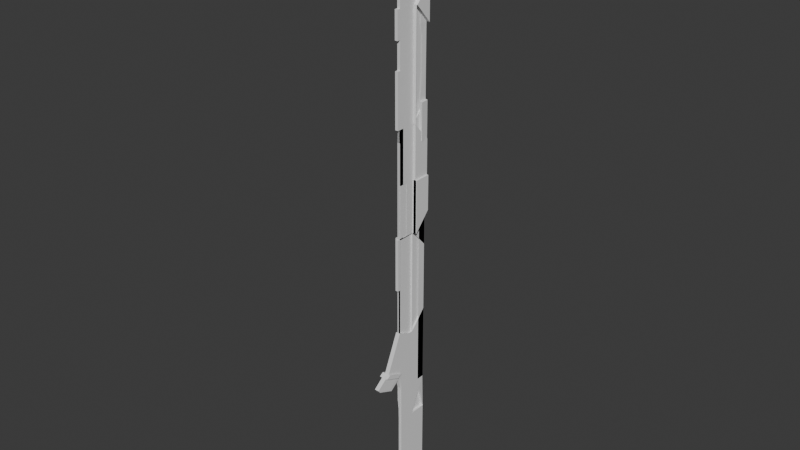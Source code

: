 # Source: SwordFuture.blend  (saved by Blender 4.0.36; exported with 4.5.12 LTS)
import bpy
from mathutils import Matrix  # noqa: F401  (used for matrix-valued properties, if any)

bpy.ops.wm.read_factory_settings(use_empty=True)
scene = bpy.context.scene
scene.name = 'Scene'

# ---- collections
col_collection = bpy.data.collections.new('Collection'); scene.collection.children.link(col_collection)

# ---- world
world_world = bpy.data.worlds.new('World'); scene.world = world_world
world_world.use_nodes = True; world_world.node_tree.nodes.clear()
_N = world_world.node_tree.nodes; _L = world_world.node_tree.links
n0 = _N.new('ShaderNodeOutputWorld'); n0.name = 'World Output'; n0.location = (300, 300)
n1 = _N.new('ShaderNodeBackground'); n1.name = 'Background'; n1.location = (10, 300)
n1.inputs[0].default_value = (0.05088, 0.05088, 0.05088, 1.0)
_L.new(n1.outputs[0], n0.inputs[0])
n0.is_active_output = True
world_world.color = (0.05088, 0.05088, 0.05088)
world_world.use_sun_shadow = False
world_world.sun_shadow_jitter_overblur = 0.0

# ---- meshes
me_cube_001 = bpy.data.meshes.new('Cube.001')
me_cube_001.from_pydata([(-1.0, -1.0, 1.0), (1.0, -1.0, 1.0), (-1.0, 1.0, -3.69), (1.0, 1.0, -3.69), (1.0, -1.0, 6.451), (-1.0, -1.0, 6.451), (-1.0, 0.0, -1.0), (-1.0, 0.0, 1.0), (1.0, 0.0, 1.0), (-1.0, 0.0, 11.9), (1.0, 0.0, 11.9), (-1.0, 0.0, -3.69), (1.0, 0.0, -3.69), (-1.0, 0.0, 6.451), (1.0, 0.0, 6.451), (1.0, 0.5, -3.69), (-1.0, 0.5, -3.69), (1.0, -1.0, 3.726), (-1.0, -1.0, 3.726), (1.0, 0.0, 3.726), (-1.0, 0.0, 3.726), (-1.0, -1.0, 9.177), (1.0, -1.0, 9.177), (-1.0, 0.0, 9.177), (1.0, 0.0, 9.177), (-1.0, 0.5323, -0.5323), (-0.5323, 1.0, -0.5323), (-1.0, 1.0, -1.468), (-1.0, 0.5323, 1.468), (-0.5323, 1.0, 0.5323), (-1.0, 0.5323, 0.5323), (0.5323, 1.0, -0.5323), (1.0, 0.5323, -0.5323), (1.0, 1.0, -1.468), (1.0, 0.5323, 1.468), (1.0, 0.5323, 0.5323), (0.5323, 1.0, 0.5323), (-1.0, 0.5323, 11.44), (-0.5323, 0.5323, 11.9), (-0.5323, 1.0, 11.44), (0.5323, 1.0, 11.44), (0.5323, 0.5323, 11.9), (1.0, 0.5323, 11.44), (-1.0, 0.5323, 5.984), (-1.0, 0.5323, 6.919), (-0.5323, 1.0, 6.919), (1.0, 0.5323, 6.919), (1.0, 0.5323, 5.984), (0.5323, 1.0, 6.919), (-1.0, 0.9677, 1.468), (-1.0, 0.9677, 0.5323), (-1.0, 0.03234, 1.0), (1.0, 0.9677, -0.5323), (1.0, 0.03234, -1.468), (-1.0, 0.9677, 11.44), (-1.0, 0.03234, 11.9), (-1.0, 0.9677, 6.919), (-1.0, 0.9677, 5.984), (-1.0, 0.03234, 6.451), (-1.0, 0.9677, -0.5323), (-1.0, 0.03234, -1.468), (1.0, 0.9677, 1.468), (1.0, 0.03234, 1.0), (1.0, 0.9677, 0.5323), (1.0, 0.9677, 11.44), (1.0, 0.03234, 11.9), (1.0, 0.9677, 6.919), (1.0, 0.03234, 6.451), (1.0, 0.9677, 5.984), (1.0, 0.5323, 3.258), (1.0, 0.5323, 4.193), (-1.0, 0.5323, 3.258), (-1.0, 0.5323, 4.193), (-1.0, 0.9677, 4.193), (-1.0, 0.9677, 3.258), (-1.0, 0.03234, 3.726), (1.0, 0.9677, 4.193), (1.0, 0.03234, 3.726), (1.0, 0.9677, 3.258), (-1.0, 0.5323, 8.709), (-1.0, 0.5323, 9.645), (1.0, 0.5323, 9.645), (1.0, 0.5323, 8.709), (-1.0, 0.9677, 9.645), (-1.0, 0.9677, 8.709), (-1.0, 0.03234, 9.177), (1.0, 0.9677, 9.645), (1.0, 0.03234, 9.177), (1.0, 0.9677, 8.709), (-0.7306, 0.0, 6.451), (-0.7306, 0.0, 9.177), (-0.7306, 0.03234, 9.177), (-0.7306, 0.03234, 6.451), (-0.8075, 0.0, 6.451), (-0.8075, 0.0, 9.177), (-0.8075, 0.03234, 6.451), (-0.8075, 0.03234, 9.177), (-0.3647, 0.03234, 6.451), (-0.3647, 0.9677, 6.919), (-0.3647, 0.9677, 8.709), (-0.3647, 0.03234, 9.177), (0.4674, 0.9677, 6.919), (0.4674, 0.03234, 6.451), (0.4674, 0.03234, 9.177), (0.4674, 0.9677, 8.709), (-0.8754, -0.03349, 6.451), (-0.8754, -1.033, 6.451), (-0.8754, -0.03349, 3.726), (-0.8754, -1.033, 3.726), (-2.408, 0.9665, 6.919), (-2.408, 0.9665, 5.984), (-2.875, 0.4988, 5.984), (-2.875, 0.4988, 6.919), (-1.0, -0.7555, 3.726), (-1.0, -0.7555, 6.451), (1.0, -0.7555, 6.451), (1.0, -0.7555, 3.726), (-2.598, 0.9677, 5.984), (-2.598, 0.03234, 6.451), (-2.598, 0.03234, 3.726), (-2.598, 0.9677, 4.193), (-2.211, 0.5323, 11.44), (-2.211, 0.9677, 11.44), (-2.211, 0.5323, 9.645), (-2.211, 0.9677, 9.645), (2.172, 0.9677, 9.645), (2.172, 0.03234, 9.177), (2.172, 0.03234, 11.9), (2.172, 0.9677, 11.44), (-3.308, 0.03234, 9.177), (-3.308, 0.9677, 9.645), (-3.308, 0.9677, 8.709), (1.9, 0.5323, 9.645), (1.9, 0.5323, 8.709), (1.9, 0.9677, 8.709), (1.9, 0.9677, 9.645), (-2.928, 0.0, 6.451), (-2.928, 0.0, 9.177), (-2.928, 0.03234, 6.451), (-2.928, 0.03234, 9.177), (1.0, 0.0, 6.139), (1.0, -1.0, 6.139), (-0.8754, -0.03349, 6.139), (-0.8754, -1.033, 6.139), (1.934, 0.0, 1.0), (1.934, -1.0, 1.0), (0.173, -1.0, 1.0), (0.173, 0.0, 1.0), (0.173, -1.0, 3.726), (0.173, 0.0, 3.726), (2.204, 0.9677, 1.468), (2.204, 0.03234, 1.0), (2.204, 0.03234, 3.726), (2.204, 0.9677, 3.258), (0.1215, 0.03234, 1.0), (0.1215, 0.9677, 1.468), (0.1215, 0.9677, 3.258), (0.1215, 0.03234, 3.726), (-1.0, 0.0, 10.54), (1.0, 0.0, 10.54), (-1.0, 0.5323, 10.54), (-0.5323, 1.0, 10.54), (-1.0, 0.03234, 10.54), (-1.0, 0.9677, 10.54), (1.0, 0.9677, 10.54), (1.0, 0.03234, 10.54), (1.0, 0.5323, 10.54), (0.5323, 1.0, 10.54), (-2.211, 0.5323, 10.54), (-2.211, 0.9677, 10.54), (2.172, 0.9677, 10.54), (2.172, 0.03234, 10.54), (1.0, -1.0, 9.859), (-0.5323, 1.0, 10.09), (-1.0, 0.9677, 10.09), (1.0, 0.03234, 9.859), (1.0, 0.5323, 10.09), (-2.211, 0.9677, 10.09), (2.172, 0.03234, 9.859), (-1.0, -1.0, 9.859), (-1.0, 0.0, 9.859), (1.0, 0.0, 9.859), (-1.0, 0.5323, 10.09), (-1.0, 0.03234, 9.859), (1.0, 0.9677, 10.09), (0.5323, 1.0, 10.09), (-2.211, 0.5323, 10.09), (2.172, 0.9677, 10.09), (1.0, -1.0, 7.814), (-1.0, -1.0, 7.814), (-1.0, 0.0, 7.814), (1.0, 0.0, 7.814), (1.0, 0.5323, 7.814), (-1.0, 0.03234, 7.814), (-1.0, 0.9677, 7.814), (1.0, 0.9677, 7.814), (1.0, 0.03234, 7.814), (-0.7306, 0.0, 7.814), (-0.7306, 0.03234, 7.814), (-0.8075, 0.0, 7.814), (-0.8075, 0.03234, 7.814), (-0.3647, 0.03234, 7.814), (-0.3647, 0.9677, 7.814), (0.4674, 0.9677, 7.814), (0.4674, 0.03234, 7.814), (-2.928, 0.0, 7.814), (-2.928, 0.03234, 7.814), (-1.0, -1.0, 5.089), (1.0, 0.0, 5.089), (-1.0, 0.0, 5.089), (1.0, -1.0, 5.089), (-1.0, 0.5323, 5.089), (-1.0, 0.03234, 5.089), (-1.0, 0.9677, 5.089), (1.0, 0.9677, 5.089), (1.0, 0.03234, 5.089), (1.0, 0.5323, 5.089), (-0.8754, -0.03349, 5.089), (-0.8754, -1.033, 5.089), (-1.0, -0.7555, 5.089), (1.0, -0.7555, 5.089), (-2.598, 0.03234, 5.089), (-2.598, 0.9677, 5.089), (1.0, -1.0, 2.363), (-1.0, -1.0, 2.363), (1.0, 0.0, 2.363), (-1.0, 0.0, 2.363), (1.0, 0.5323, 2.363), (-1.0, 0.5323, 2.363), (-1.0, 0.03234, 2.363), (-1.0, 0.9677, 2.363), (1.0, 0.9677, 2.363), (1.0, 0.03234, 2.363), (0.173, -1.0, 2.363), (0.173, 0.0, 2.363), (2.204, 0.9677, 2.363), (2.204, 0.03234, 2.363), (0.1215, 0.03234, 2.363), (0.1215, 0.9677, 2.363), (-1.0, -1.0, 8.496), (-1.0, 0.0, 8.496), (1.0, 0.0, 8.496), (-1.0, 0.03234, 8.496), (1.0, 0.9677, 8.262), (-0.7306, 0.0, 8.496), (-0.8075, 0.0, 8.496), (-0.8075, 0.03234, 8.496), (-0.3647, 0.03234, 8.496), (0.4674, 0.9677, 8.262), (-2.928, 0.0, 8.496), (-2.928, 0.03234, 8.496), (1.0, -1.0, 8.496), (1.0, 0.5323, 8.262), (-1.0, 0.9677, 8.262), (1.0, 0.03234, 8.496), (-0.7306, 0.03234, 8.496), (-0.3647, 0.9677, 8.262), (0.4674, 0.03234, 8.496), (-1.0, 0.0, 11.22), (1.0, 0.0, 11.22), (-1.0, 0.5323, 10.99), (-1.0, 0.03234, 11.22), (1.0, 0.9677, 10.99), (0.5323, 1.0, 10.99), (-2.211, 0.5323, 10.99), (2.172, 0.9677, 10.99), (-0.5323, 1.0, 10.99), (-1.0, 0.9677, 10.99), (1.0, 0.03234, 11.22), (1.0, 0.5323, 10.99), (-2.211, 0.9677, 10.99), (2.172, 0.03234, 11.22), (1.0, -0.5, 1.0), (1.0, -0.5, 6.451), (-1.0, -0.5, 1.0), (-1.0, -0.5, 11.9), (-1.0, -0.5, 6.451), (1.0, -0.5, 3.726), (-1.0, -0.5, 3.726), (1.0, -0.5, 9.177), (-1.0, -0.5, 9.177), (-0.8754, -0.5335, 6.451), (-0.8754, -0.5335, 3.726), (1.0, -0.5, 6.139), (-0.8754, -0.5335, 6.139), (1.934, -0.5, 1.0), (0.173, -0.5, 1.0), (0.173, -0.5, 3.726), (-1.0, -0.5, 10.54), (-1.0, -0.5, 9.859), (1.0, -0.5, 9.859), (-1.0, -0.5, 7.814), (1.0, -0.5, 7.814), (-0.8754, -0.5335, 5.089), (-1.0, -0.5, 5.089), (0.173, -0.5, 2.363), (1.0, -0.5, 2.363), (-1.0, -0.5, 8.496), (1.0, -0.5, 8.496), (-1.0, -0.5, 11.22), (-1.0, -1.177, 8.496), (-1.0, -1.177, 9.177), (1.0, -1.177, 9.177), (1.0, -1.177, 8.496), (1.0, -1.159, 7.814), (1.0, -1.159, 6.451), (-1.0, -1.159, 6.451), (-1.0, -1.159, 7.814), (-1.0, -0.6433, 11.9), (-0.6433, -1.0, 11.55), (1.0, -0.6433, 11.55), (0.6433, -0.6433, 11.9), (0.6433, -1.0, 11.55), (-0.6433, -1.0, 10.9), (-1.0, -1.0, 10.18), (0.6433, -1.0, 10.9), (1.0, -1.0, 10.18), (1.0, -0.6433, 10.9), (-1.0, -0.6433, 11.22), (-0.6433, -1.0, 10.86), (-0.6433, -1.0, 11.58), (0.6433, -1.0, 10.86), (1.0, -0.6433, 10.86), (1.0, -0.6433, 11.58), (0.6433, -1.0, 11.58), (1.0, -0.8567, 11.55), (1.0, -0.1433, 11.9), (1.0, -0.1433, 10.18), (1.0, -0.8567, 10.9), (1.0, -0.8567, 11.58), (1.0, -0.8567, 10.86), (1.0, -0.1433, 11.22), (2.494, -0.5, 3.726), (2.494, -1.0, 3.726), (2.494, -1.0, 2.363), (2.494, -0.5, 2.363), (-1.0, -1.0, 0.0), (1.0, -1.0, 0.0), (1.0, 0.0, 0.0), (-1.0, 0.0, 0.0), (-0.5323, 1.0, 0.0), (-1.0, 0.5323, 0.0), (1.0, 0.5323, 0.0), (0.5323, 1.0, 0.0), (1.0, 0.03234, -0.2338), (1.0, 0.9677, 0.0), (-1.0, 0.9677, 0.0), (-1.0, 0.03234, -0.2338), (1.934, -1.0, 0.0), (1.934, -0.5, 0.0), (-1.0, -0.5, 0.0), (1.0, -1.245, -0.06692), (1.889, -1.021, 1.161), (0.9555, -1.021, 1.161), (-1.045, -1.021, 1.161), (-1.0, -0.06628, 0.9734), (1.934, -0.06628, 0.9734), (1.0, -0.06628, 0.9734), (1.0, -0.2107, -3.42), (0.7422, -0.2107, -3.678), (1.0, -0.2075, -3.747), (-1.0, -0.2107, -1.245), (-1.0, -0.2107, -0.7294), (-1.0, -0.2107, -0.9871), (-1.0, -0.2107, -3.42), (-1.0, -0.2075, -3.747), (-0.7422, -0.2107, -3.678), (-1.0, -0.2107, -0.2449), (-1.0, -0.2107, -0.2449), (1.889, -2.202, 0.1203), (1.934, -1.247, -0.06739), (-0.9831, -2.673, -0.1639), (0.7855, -2.674, -0.1625), (1.015, -2.674, -0.1625), (1.834, -2.806, -0.08368), (1.718, -2.673, -0.1639), (0.9555, -2.2, 0.1208), (0.9003, -2.804, -0.08321), (-1.1, -2.806, -0.08368), (-1.045, -2.202, 0.1203), (-1.045, -1.955, 0.1877), (1.889, -1.955, 0.1877), (0.9555, -1.955, 0.1877), (-0.9386, -1.718, -0.3516), (0.8301, -1.719, -0.3502), (1.06, -1.719, -0.3502), (1.934, -0.4529, -0.2449), (1.762, -1.718, -0.3516), (-1.055, -1.851, -0.2714), (-1.0, -0.4529, -0.2449), (0.9449, -1.849, -0.2709), (-1.0, -1.247, -0.06739), (1.879, -1.851, -0.2714), (1.21, -0.2023, -1.055), (1.0, 0.0, -0.9888), (1.934, -0.2097, -0.8399), (1.724, -0.2023, -1.055), (1.724, 0.0, -0.7903), (1.934, -0.2097, -0.5746), (1.829, 0.0, 0.3256), (-1.0, -0.501, -1.455), (-1.0, -0.501, -1.455), (-1.0, -0.501, -1.035), (-1.0, -0.501, -1.035), (-1.0, -0.501, -0.939), (-1.0, -0.501, -0.5197), (-1.0, -0.501, -0.5197), (-1.0, -0.501, -0.939), (-1.0, -0.4048, -0.5197), (-1.0, -0.4048, -0.7294), (-1.0, -0.4048, -0.939), (-1.0, -0.4048, -1.455), (-1.0, -0.4048, -1.035), (-1.0, -0.4048, -1.245), (-0.8517, -0.8434, -0.5197), (-1.0, -0.9048, -0.5197), (-1.0, -0.9048, -0.939), (-0.8517, -0.8434, -0.939), (-1.0, -0.9048, -1.035), (-1.0, -0.9048, -1.455), (-0.8517, -0.8434, -1.455), (-0.8517, -0.8434, -1.035), (-0.8905, -0.8047, -1.455), (-0.5326, -0.9529, -1.455), (-0.5326, -0.9529, -1.035), (-0.8905, -0.8047, -1.035), (-0.8905, -0.8047, -0.5197), (-0.8905, -0.8047, -0.939), (-0.5326, -0.9529, -0.939), (-0.5326, -0.9529, -0.5197), (0.9519, -0.9529, -0.4546), (0.8852, -1.115, -0.1462), (0.5326, -0.9529, -0.4546), (1.048, -0.9529, -0.4546), (1.467, -0.9529, -0.4546), (1.115, -1.115, -0.1462), (1.467, -0.8047, -0.8776), (1.467, -0.9529, -0.5197), (1.048, -0.9529, -0.5197), (1.048, -0.8047, -0.8776), (0.9519, -0.9529, -0.5197), (0.5326, -0.9529, -0.5197), (0.5326, -0.9529, -0.939), (0.9519, -0.9529, -0.939), (0.5326, -0.9529, -1.035), (0.5326, -0.9529, -1.455), (0.8905, -0.8047, -1.455), (0.8905, -0.8047, -1.035), (0.8517, -0.8434, -1.455), (1.0, -0.9048, -1.455), (1.148, -0.9048, -1.097), (1.0, -0.8664, -1.074), (1.467, -0.8434, -0.8389), (1.087, -0.8664, -0.9871), (1.11, -0.9048, -1.135), (1.467, -0.9048, -0.9871), (-0.5326, -0.501, -3.678), (-0.5326, -0.501, -3.678), (-0.8905, -0.501, -3.529), (-0.8905, -0.501, -3.529), (-0.8517, -0.501, -3.568), (-1.0, -0.501, -3.21), (-1.0, -0.501, -3.21), (-0.8517, -0.501, -3.568), (-1.0, -0.4048, -3.21), (-1.0, -0.4048, -3.42), (-0.8517, -0.4048, -3.568), (-0.5326, -0.4048, -3.678), (-0.8905, -0.4048, -3.529), (-0.7422, -0.4048, -3.678), (-0.8517, -0.8434, -3.21), (-1.0, -0.9048, -3.21), (-0.8517, -0.9048, -3.568), (-0.6576, -0.8664, -3.591), (-0.8905, -0.9048, -3.529), (-0.5326, -0.9048, -3.678), (-0.5326, -0.8434, -3.529), (-0.9134, -0.8664, -3.335), (-0.8905, -0.8047, -3.21), (-0.9134, -0.6106, -3.591), (-0.5326, -0.8047, -3.568), (-0.5326, -0.9529, -3.21), (0.5326, -0.8434, -3.529), (0.5326, -0.9048, -3.678), (0.8905, -0.9048, -3.529), (0.9134, -0.8664, -3.335), (0.8517, -0.9048, -3.568), (1.0, -0.9048, -3.21), (0.8517, -0.8434, -3.21), (0.6576, -0.8664, -3.591), (0.5326, -0.8047, -3.568), (0.9134, -0.6106, -3.591), (0.8905, -0.8047, -3.21), (0.5326, -0.9529, -3.21), (1.0, -0.4048, -1.455), (1.0, -0.4048, -1.482), (1.148, -0.4048, -1.097), (1.148, -0.4048, -1.097), (1.11, -0.4048, -1.135), (1.467, -0.4048, -0.9871), (1.467, -0.4048, -0.9871), (1.11, -0.4048, -1.135), (1.467, -0.501, -0.9871), (1.467, -0.501, -0.9871), (1.11, -0.501, -1.135), (1.11, -0.501, -1.135), (1.0, -0.501, -1.455), (1.148, -0.501, -1.097), (1.148, -0.501, -1.097), (1.0, -0.501, -1.455), (1.285, -0.1986, -1.196), (1.467, -0.001046, -0.9871), (1.11, -0.001046, -1.135), (0.6314, -0.2056, -1.373), (1.148, -0.001046, -1.097), (1.0, -0.2057, -1.006), (2.589, -0.2182, -0.847), (1.0, -0.2113, -1.274), (1.21, -0.004238, -1.001), (1.0, -0.4048, -3.42), (1.0, -0.4048, -3.21), (0.8517, -0.4048, -3.568), (1.0, -0.501, -3.21), (1.0, -0.501, -3.21), (0.8517, -0.501, -3.568), (0.8517, -0.501, -3.568), (0.8905, -0.501, -3.529), (0.5326, -0.501, -3.678), (0.5326, -0.501, -3.678), (0.8905, -0.501, -3.529), (0.8905, -0.4048, -3.529), (0.5326, -0.4048, -3.678), (0.7422, -0.4048, -3.678), (1.786, -0.8434, -0.4546), (1.934, -0.9048, -0.4546), (1.934, -0.9961, -0.3013), (1.824, -0.8047, -0.4546), (1.817, -1.114, -0.1476), (1.467, -0.9529, -0.4546), (1.786, -0.9048, -0.8776), (1.934, -0.9048, -0.5197), (1.786, -0.8434, -0.5197), (1.592, -0.8664, -0.9006), (1.824, -0.8047, -0.5197), (1.467, -0.9529, -0.5197), (1.467, -0.8047, -0.8776), (1.847, -0.6106, -0.9006), (1.824, -0.9048, -0.8389), (1.847, -0.8664, -0.6448), (1.467, -0.8434, -0.8389), (1.467, -0.9048, -0.9871), (1.786, -0.4048, -0.8776), (1.934, -0.4048, -0.5197), (1.934, -0.4048, -0.5197), (1.786, -0.4048, -0.8776), (1.934, -0.501, -0.5197), (1.934, -0.501, -0.5197), (1.786, -0.501, -0.8776), (1.786, -0.501, -0.8776), (1.824, -0.501, -0.8389), (1.467, -0.501, -0.9871), (1.467, -0.501, -0.9871), (1.824, -0.501, -0.8389), (1.824, -0.4048, -0.8389), (1.467, -0.4048, -0.9871), (1.676, -0.4048, -0.9871), (1.676, -0.001046, -0.9871), (1.649, -0.1964, -1.196), (1.972, -2.202, 0.1203), (1.724, -0.0039, -1.001), (1.934, 0.003611, -0.7817), (1.934, -0.209, -0.8466), (1.786, -0.001046, -0.8776), (1.934, -0.001044, -0.7282), (1.934, -0.001046, -0.5197), (1.934, -0.1952, -0.2449), (1.934, -0.001046, -0.4546), (1.934, -0.001046, -0.4546), (1.934, -0.4158, -0.4546), (1.934, 0.003508, -0.3214), (1.934, -0.3037, -0.03525), (1.934, -0.501, -0.4546), (1.934, -0.6952, -0.2449), (1.934, -0.501, -0.4546), (1.934, -0.4048, -0.4546), (1.934, -0.4048, -0.4546), (1.934, -0.4048, -0.2449), (-1.0, -0.4048, -0.4546), (-1.0, -0.4048, -0.4546), (-1.0, -0.501, -0.4546), (-1.0, -0.501, -0.4546), (-1.0, -0.501, -0.2449), (-0.8905, -0.8047, -0.4546), (-0.5326, -0.9529, -0.4546), (-0.8835, -1.114, -0.1476), (-0.8517, -0.8434, -0.4546), (-0.9591, -0.9553, -0.1743), (-1.0, -0.9048, -0.4546), (0.8505, 1.0, -1.468), (0.8505, 0.5323, -0.5323), (0.8505, 0.03234, -1.468), (0.8505, 0.9677, -0.5323), (2.017, -1.247, -0.06738), (1.972, -1.955, 0.1877), (2.017, -1.0, 1.25e-05), (2.646, -2.204, 0.1235), (2.646, -1.959, 0.1904), (3.58, -2.205, 0.123), (3.58, -1.959, 0.1904), (3.663, -1.959, 0.1904), (3.708, -1.004, 0.002751), (3.708, -1.25, -0.06464), (3.663, -2.205, 0.123), (-0.2596, 0.03234, 1.0), (-0.2596, 0.9677, 0.5323), (-0.2596, 0.9677, 0.0), (-0.2596, 0.03234, -0.2338), (0.6862, -0.4532, -0.2452), (0.6862, -0.5003, -0.0003041), (0.5813, -0.0002666, 0.3253), (0.6862, -0.304, -0.03555), (-1.022, -0.5, 0.0), (-1.022, 0.0, 0.0), (-1.022, -0.4529, -0.2449), (-1.022, -0.2107, -0.2449), (-2.11, -0.9998, -0.0001671), (-2.155, -1.955, 0.1875), (-2.155, -2.202, 0.1201), (-2.11, -1.246, -0.06756), (-0.3967, 1.0, 1.603), (-0.6283, 0.952, 1.332), (0.3967, 1.0, 1.603), (0.6283, 0.952, 1.332), (0.3967, 1.0, 3.122), (-0.3967, 1.0, 3.122), (0.3967, 1.0, 2.499), (0.6283, 0.9041, 2.363), (0.3967, 1.0, 2.227), (-0.3967, 1.0, 2.227), (-0.6283, 0.9041, 2.363), (-0.3967, 1.0, 2.499), (-0.2853, 1.0, 5.737), (-0.7075, 0.9124, 5.984), (0.2853, 1.0, 5.737), (0.7075, 0.9124, 6.231), (0.3131, 0.9852, 3.947), (0.2853, 1.0, 4.44), (0.7075, 0.8248, 4.193), (-0.2853, 1.0, 4.44), (-0.3131, 0.9852, 3.947), (-0.7075, 0.8248, 4.193), (-0.2853, 1.0, 4.842), (-0.7075, 0.8249, 5.089), (-0.2853, 1.0, 5.336), (0.2853, 1.0, 5.336), (0.7075, 0.8249, 5.089), (0.2853, 1.0, 4.842), (0.3499, 0.9668, 3.64), (0.754, 0.8129, 3.159), (-0.3499, 0.9668, 3.64), (-0.754, 0.8129, 3.159), (-0.3067, 1.0, 9.419), (-0.6919, 0.9202, 9.87), (-0.3067, 1.0, 8.935), (-0.3067, 1.0, 8.484), (-0.6919, 0.8405, 8.709), (0.3067, 1.0, 8.935), (0.6919, 0.8405, 8.709), (0.3067, 1.0, 8.484), (0.3067, 1.0, 9.419), (0.6919, 0.9202, 9.87), (0.3067, 1.0, 8.04), (0.6919, 0.9202, 7.589), (-0.8405, 0.6919, 8.04), (-0.8872, 0.6451, 7.589), (-0.3067, 1.0, 8.04), (-0.5323, 1.0, 7.589), (-0.6919, 0.8405, 8.04), (0.3067, 1.0, 8.488), (0.6919, 0.8405, 8.262), (0.3067, 1.0, 8.036), (-0.8872, 0.6451, 8.488), (-0.8405, 0.6919, 8.036), (-0.3067, 1.0, 8.036), (-0.6919, 0.8405, 8.036), (-0.6919, 0.8405, 8.488), (-0.3067, 1.0, 8.488), (-3.208, 0.0, 3.726), (-3.208, 0.03234, 3.726), (-3.208, 0.0, 5.089), (-3.208, 0.03234, 5.089), (-1.656, 0.0, 3.726), (-1.656, 0.03234, 3.726), (-1.656, 0.0, 5.089), (-1.656, 0.03234, 5.089), (-3.709, 0.03234, 3.726), (-3.709, 0.9677, 4.193), (-3.709, 0.9677, 5.089), (-3.709, 0.03234, 5.089), (-1.0, -1.156, 2.363), (-1.0, -1.156, 3.726), (1.0, -1.156, 3.726), (1.0, -1.156, 2.363), (-0.7185, -1.0, 3.726), (-0.7185, -1.0, 5.089), (-0.7185, -0.5, 3.726), (-0.7185, -0.5, 5.089), (-0.9973, 0.0, 9.859), (-0.9973, 0.0, 10.54), (-0.9973, -0.5, 9.859), (-0.9973, -0.1433, 10.18), (0.08298, 0.0, 9.859), (0.08298, 0.0, 10.54), (0.08298, -0.5, 10.54), (0.08298, -0.5, 9.859), (2.788, 0.0, 9.177), (2.788, 0.0, 9.859), (2.788, -0.5, 9.177), (2.788, -0.5, 9.859), (0.173, -1.0, 3.742), (-1.0, -1.0, 3.742), (-1.0, -0.5, 3.742), (0.173, -0.5, 3.742), (1.0, -0.5, 3.736), (1.0, -1.0, 3.736), (-0.8754, -0.5335, 3.736), (-0.8754, -1.033, 3.736)], [], [(228, 230, 74, 71), (27, 33, 3, 2), (272, 1, 145, 285), (337, 1, 0, 336), (262, 269, 42, 64), (323, 329, 325, 310), (211, 213, 57, 43), (326, 275, 308, 311), (299, 318, 308, 275), (60, 27, 2, 16), (346, 50, 30, 341), (4, 5, 114, 115), (294, 207, 5, 276), (229, 226, 20, 75), (82, 252, 679, 667), (44, 45, 109, 112), (6, 60, 16, 11), (386, 370, 535, 582), (16, 15, 12, 11), (240, 23, 94, 245), (327, 159, 259, 331), (261, 258, 9, 55), (65, 55, 9, 10), (394, 338, 399, 397), (350, 274, 7, 339), (33, 53, 15, 3), (231, 227, 69, 78), (263, 266, 39, 40), (41, 38, 55, 65), (2, 3, 15, 16), (225, 232, 77, 19), (14, 67, 92, 89), (344, 62, 8, 338), (259, 268, 65, 10), (72, 211, 652, 650), (339, 7, 51, 347), (296, 225, 19, 277), (342, 35, 63, 345), (182, 80, 123, 186), (278, 20, 149, 287), (224, 223, 702, 699), (208, 215, 67, 14), (45, 642, 110, 109), (298, 241, 24, 279), (212, 209, 13, 58), (251, 22, 302, 303), (297, 239, 21, 280), (214, 216, 47, 68), (243, 252, 82, 88), (25, 26, 27), (630, 632, 36, 29), (31, 32, 33), (227, 34, 632, 636), (37, 38, 39), (40, 41, 42), (211, 43, 642, 652), (69, 658, 647, 70), (49, 50, 51), (56, 57, 58), (61, 62, 63), (66, 67, 68), (635, 640, 634, 633), (73, 74, 75), (76, 77, 78), (670, 662, 173, 185), (176, 81, 670, 185), (84, 85, 129, 131), (86, 87, 88), (49, 28, 30, 50), (340, 26, 25, 341), (33, 27, 26, 31), (631, 629, 638, 637), (342, 32, 31, 343), (598, 600, 601, 599), (55, 38, 37, 54), (38, 41, 40, 39), (260, 37, 39, 266), (634, 640, 639, 660), (47, 216, 655, 644), (671, 675, 683, 680), (56, 44, 43, 57), (642, 43, 111, 110), (25, 27, 598, 599), (34, 61, 63, 35), (41, 65, 64, 42), (46, 66, 68, 47), (344, 53, 52, 345), (261, 55, 54, 267), (213, 73, 120, 222), (214, 68, 67, 215), (175, 87, 126, 178), (346, 59, 60, 347), (649, 645, 657, 659), (49, 51, 154, 155), (232, 62, 151, 236), (73, 72, 71, 74), (633, 634, 660, 658), (70, 76, 78, 69), (678, 686, 664, 668), (48, 45, 676, 672), (242, 85, 100, 247), (243, 88, 104, 248), (83, 80, 79, 84), (82, 81, 132, 133), (681, 79, 665, 685), (340, 29, 36, 343), (244, 255, 91, 90), (254, 87, 91, 255), (87, 24, 90, 91), (191, 14, 89, 197), (95, 93, 136, 138), (193, 58, 95, 200), (23, 85, 96, 94), (58, 13, 93, 95), (247, 100, 99, 256), (56, 58, 97, 98), (85, 84, 99, 100), (194, 56, 98, 202), (248, 104, 103, 257), (196, 67, 102, 204), (67, 66, 101, 102), (88, 87, 103, 104), (293, 217, 105, 281), (110, 111, 112, 109), (277, 19, 107, 282), (654, 653, 641, 643), (4, 106, 143, 141), (210, 17, 108, 218), (208, 14, 105, 217), (43, 44, 112, 111), (219, 220, 115, 114), (18, 17, 116, 113), (207, 18, 113, 219), (210, 4, 115, 220), (221, 118, 117, 222), (73, 75, 119, 120), (212, 58, 118, 221), (58, 57, 117, 118), (264, 270, 122, 121), (267, 54, 122, 270), (80, 83, 124, 123), (54, 37, 121, 122), (265, 128, 127, 271), (64, 65, 127, 128), (262, 64, 128, 265), (87, 86, 125, 126), (130, 131, 129), (83, 84, 131, 130), (85, 83, 130, 129), (132, 135, 134, 133), (88, 82, 133, 134), (81, 86, 135, 132), (86, 88, 134, 135), (250, 249, 137, 139), (200, 95, 138, 206), (94, 96, 139, 137), (245, 94, 137, 249), (283, 141, 143, 284), (105, 14, 140, 142), (273, 4, 141, 283), (281, 105, 142, 284), (349, 285, 145, 348), (6, 11, 365, 363), (411, 464, 462, 400), (11, 12, 360, 365), (295, 233, 148, 287), (274, 0, 146, 286), (226, 7, 147, 234), (224, 18, 148, 233), (235, 153, 152, 236), (62, 61, 150, 151), (78, 77, 152, 153), (231, 78, 153, 235), (237, 157, 156, 238), (75, 74, 156, 157), (230, 49, 155, 238), (229, 75, 157, 237), (184, 164, 170, 187), (187, 170, 171, 178), (174, 163, 169, 177), (186, 177, 169, 168), (269, 166, 167, 263), (268, 165, 171, 271), (183, 162, 163, 174), (182, 160, 161, 173), (260, 160, 168, 264), (181, 175, 165, 159), (185, 173, 161, 167), (183, 180, 158, 162), (313, 315, 321, 319), (179, 172, 316, 314), (184, 176, 166, 164), (86, 81, 176, 184), (280, 21, 179, 289), (21, 22, 172, 179), (279, 24, 715, 717), (85, 23, 180, 183), (661, 669, 666, 663), (24, 87, 175, 181), (662, 665, 79, 80), (85, 183, 174, 83), (123, 124, 177, 186), (83, 174, 177, 124), (125, 187, 178, 126), (86, 184, 187, 125), (166, 176, 185, 167), (165, 175, 178, 171), (160, 182, 186, 168), (93, 199, 205, 136), (246, 200, 206, 250), (138, 136, 205, 206), (254, 196, 204, 257), (101, 203, 204, 102), (253, 194, 202, 256), (97, 201, 202, 98), (242, 193, 200, 246), (241, 191, 197, 244), (67, 196, 198, 92), (89, 92, 198, 197), (66, 195, 203, 101), (58, 193, 201, 97), (674, 194, 253, 681), (44, 56, 194, 674), (66, 46, 192, 195), (276, 5, 189, 291), (5, 4, 305, 306), (273, 14, 191, 292), (44, 674, 676, 45), (13, 190, 199, 93), (192, 46, 48, 672), (75, 212, 221, 119), (222, 120, 696, 697), (17, 210, 220, 116), (5, 207, 219, 114), (113, 116, 220, 219), (19, 208, 217, 107), (4, 210, 218, 106), (282, 107, 217, 293), (46, 47, 644, 48), (76, 214, 215, 77), (57, 213, 222, 117), (650, 660, 71, 72), (76, 70, 216, 214), (75, 20, 687, 688), (216, 70, 647, 655), (19, 77, 215, 208), (294, 278, 705, 706), (72, 73, 213, 211), (51, 229, 237, 154), (74, 230, 238, 156), (154, 237, 238, 155), (61, 231, 235, 150), (150, 235, 236, 151), (0, 224, 233, 146), (20, 226, 234, 149), (286, 146, 233, 295), (77, 232, 236, 152), (28, 630, 29, 30), (646, 648, 651, 656), (0, 1, 223, 224), (272, 8, 225, 296), (632, 34, 35, 36), (8, 62, 232, 225), (61, 34, 227, 231), (51, 7, 226, 229), (28, 49, 230, 228), (667, 670, 81, 82), (24, 241, 244, 90), (85, 242, 246, 96), (84, 253, 256, 99), (87, 254, 257, 103), (96, 246, 250, 139), (199, 245, 249, 205), (206, 205, 249, 250), (203, 248, 257, 204), (201, 247, 256, 202), (196, 254, 255, 198), (197, 198, 255, 244), (195, 243, 248, 203), (193, 242, 247, 201), (681, 253, 84, 79), (195, 192, 252, 243), (291, 189, 239, 297), (189, 188, 251, 239), (292, 191, 241, 298), (673, 682, 684, 677), (190, 240, 245, 199), (252, 192, 672, 679), (37, 260, 264, 121), (65, 268, 271, 127), (42, 269, 263, 40), (164, 262, 265, 170), (170, 265, 271, 171), (163, 267, 270, 169), (168, 169, 270, 264), (162, 261, 267, 163), (160, 260, 266, 161), (159, 165, 268, 259), (167, 161, 266, 263), (162, 158, 258, 261), (327, 290, 709, 710), (288, 314, 318, 299), (317, 328, 330, 322), (164, 166, 269, 262), (158, 288, 299, 258), (172, 290, 327, 316), (188, 292, 298, 251), (190, 291, 297, 240), (1, 272, 296, 223), (147, 286, 295, 234), (20, 278, 294, 209), (108, 282, 293, 218), (4, 273, 292, 188), (13, 276, 291, 190), (22, 279, 290, 172), (23, 280, 289, 180), (180, 289, 714, 711), (10, 9, 275, 326), (7, 274, 286, 147), (234, 295, 287, 149), (580, 399, 619, 620), (106, 281, 284, 143), (14, 273, 283, 140), (140, 283, 284, 142), (108, 17, 724, 726), (218, 293, 281, 106), (240, 297, 280, 23), (251, 298, 279, 22), (278, 287, 722, 721), (223, 296, 335, 334), (336, 0, 274, 350), (289, 179, 314, 288), (338, 8, 144, 399), (209, 294, 276, 13), (389, 350, 621, 623), (258, 299, 275, 9), (331, 259, 10, 326), (455, 503, 560, 550), (8, 272, 285, 144), (300, 303, 302, 301), (21, 239, 300, 301), (22, 21, 301, 302), (239, 251, 303, 300), (306, 305, 304, 307), (189, 5, 306, 307), (4, 188, 304, 305), (188, 189, 307, 304), (310, 311, 312), (315, 316, 317), (318, 319, 320), (321, 322, 323, 324), (329, 330, 331), (326, 311, 310, 325), (311, 308, 309, 312), (320, 309, 308, 318), (321, 315, 317, 322), (328, 317, 316, 327), (315, 313, 314, 316), (313, 319, 318, 314), (312, 324, 323, 310), (329, 323, 322, 330), (324, 320, 319, 321), (327, 331, 330, 328), (331, 326, 325, 329), (320, 324, 312, 309), (334, 335, 332, 333), (296, 277, 332, 335), (277, 17, 333, 332), (17, 223, 334, 333), (339, 6, 363, 368), (349, 348, 370, 386), (53, 344, 338, 394), (1, 337, 348, 145), (452, 549, 545, 436), (26, 340, 343, 31), (50, 346, 347, 51), (62, 344, 616, 613), (35, 342, 343, 36), (29, 340, 341, 30), (32, 342, 345, 52), (6, 339, 347, 60), (393, 396, 569, 518), (395, 398, 579, 570), (59, 346, 341, 25), (336, 350, 389, 391), (528, 456, 467, 531), (473, 477, 479), (383, 384, 372, 371), (413, 361, 364, 465), (390, 385, 373, 377), (53, 394, 12, 15), (366, 469, 465, 364), (391, 388, 378, 379), (500, 564, 561, 502), (370, 348, 604, 602), (426, 592, 595, 414), (399, 144, 285, 349), (581, 555, 553, 584), (587, 408, 406, 589), (441, 432, 593, 429), (402, 418, 416, 404), (420, 470, 478, 422), (430, 440, 438, 433), (446, 492, 488, 448), (458, 474, 472, 460), (476, 482, 490, 480), (484, 526, 524, 486), (496, 514, 512, 498), (515, 358, 360, 517), (536, 543, 541, 533), (358, 359, 360), (361, 362, 363), (364, 365, 366), (556, 583, 534, 540), (565, 566, 572, 551), (574, 576, 585, 552), (577, 573, 571, 578), (389, 368, 367, 588), (391, 389, 591, 596), (381, 369, 568, 603), (419, 401, 461, 471), (351, 435, 385, 390), (445, 423, 481, 493), (457, 527, 483, 475), (485, 489, 491), (450, 508, 504, 454), (424, 444, 442, 428), (515, 495, 519, 358), (521, 525, 529, 530), (363, 365, 364, 361), (359, 366, 365, 360), (532, 359, 358, 519), (368, 363, 362, 367), (535, 370, 537), (554, 558, 562, 563), (580, 386, 586, 575), (439, 443, 447, 451, 453), (513, 515, 517), (409, 588, 367, 362), (366, 359, 532, 469), (509, 449, 487, 523), (506, 522, 520, 494), (542, 546, 548), (499, 511, 566, 565), (369, 370, 602, 568), (415, 597, 590, 405), (403, 407, 410, 412), (459, 463, 466, 468), (497, 501, 505, 507), (417, 421, 425, 427), (594, 391, 596), (582, 586, 386), (434, 437, 544, 538), (547, 559, 557, 539), (588, 591, 389), (431, 435, 351), (361, 413, 409, 362), (395, 396, 397), (400, 401, 402, 403), (404, 405, 406, 407), (408, 409, 410), (411, 412, 413), (414, 415, 416, 417), (418, 419, 420, 421), (422, 423, 424, 425), (426, 427, 428, 429), (430, 431, 432), (433, 434, 435), (436, 437, 438, 439), (440, 441, 442, 443), (444, 445, 446, 447), (448, 449, 450, 451), (452, 453, 454, 455), (456, 457, 458, 459), (460, 461, 462, 463), (464, 465, 466), (467, 468, 469), (470, 471, 472, 473), (474, 475, 476, 477), (478, 479, 480, 481), (482, 483, 484, 485), (486, 487, 488, 489), (490, 491, 492, 493), (494, 495, 496, 497), (498, 499, 500, 501), (502, 503, 504, 505), (506, 507, 508, 509), (510, 511, 512, 513), (519, 520, 521), (522, 523, 524, 525), (526, 527, 528, 529), (530, 531, 532), (533, 534, 535), (536, 537, 538), (539, 540, 541, 542), (543, 544, 545, 546), (547, 548, 549, 550), (551, 552, 553, 554), (555, 556, 557, 558), (559, 560, 561, 562), (563, 564, 565), (575, 576, 577), (578, 579, 580), (581, 582, 583), (584, 585, 586), (589, 590, 591), (592, 593, 594), (595, 596, 597), (398, 395, 397, 399), (396, 393, 394, 397), (411, 400, 403, 412), (402, 404, 407, 403), (406, 408, 410, 407), (409, 413, 412, 410), (426, 414, 417, 427), (416, 418, 421, 417), (420, 422, 425, 421), (424, 428, 427, 425), (430, 433, 435, 431), (452, 436, 439, 453), (438, 440, 443, 439), (442, 444, 447, 443), (446, 448, 451, 447), (450, 454, 453, 451), (467, 456, 459, 468), (458, 460, 463, 459), (462, 464, 466, 463), (465, 469, 468, 466), (478, 470, 473, 479), (472, 474, 477, 473), (476, 480, 479, 477), (490, 482, 485, 491), (484, 486, 489, 485), (488, 492, 491, 489), (506, 494, 497, 507), (496, 498, 501, 497), (500, 502, 505, 501), (504, 508, 507, 505), (516, 510, 513, 517), (512, 514, 515, 513), (532, 519, 521, 530), (520, 522, 525, 521), (524, 526, 529, 525), (528, 531, 530, 529), (536, 533, 535, 537), (547, 539, 542, 548), (541, 543, 546, 542), (545, 549, 548, 546), (565, 551, 554, 563), (553, 555, 558, 554), (557, 559, 562, 558), (561, 564, 563, 562), (603, 568, 612, 609), (581, 584, 586, 582), (587, 589, 591, 588), (595, 592, 594, 596), (401, 419, 418, 402), (415, 405, 404, 416), (432, 441, 440, 430), (437, 434, 433, 438), (423, 445, 444, 424), (441, 429, 428, 442), (457, 475, 474, 458), (471, 461, 460, 472), (475, 483, 482, 476), (493, 481, 480, 490), (445, 493, 492, 446), (487, 449, 448, 488), (419, 471, 470, 420), (481, 423, 422, 478), (495, 515, 514, 496), (511, 499, 498, 512), (538, 544, 543, 536), (540, 534, 533, 541), (574, 552, 551, 572), (580, 575, 577, 578), (576, 574, 573, 577), (570, 579, 578, 571), (455, 550, 549, 452), (544, 437, 436, 545), (566, 511, 510, 567), (348, 381, 603, 604), (449, 509, 508, 450), (503, 455, 454, 504), (483, 527, 526, 484), (523, 487, 486, 524), (550, 560, 559, 547), (556, 540, 539, 557), (499, 565, 564, 500), (560, 503, 502, 561), (583, 556, 555, 581), (552, 585, 584, 553), (588, 409, 408, 587), (405, 590, 589, 406), (413, 465, 464, 411), (461, 401, 400, 462), (527, 457, 456, 528), (469, 532, 531, 467), (509, 523, 522, 506), (519, 495, 494, 520), (429, 593, 592, 426), (597, 415, 414, 595), (590, 597, 596, 591), (585, 576, 575, 586), (434, 538, 537, 435), (534, 583, 582, 535), (593, 432, 431, 594), (393, 518, 517, 394), (60, 59, 601, 600), (12, 394, 517, 360), (387, 392, 374, 375), (431, 351, 390, 384), (537, 370, 392, 387), (594, 431, 384, 383), (391, 594, 383, 388), (435, 537, 387, 385), (381, 348, 356, 352), (382, 380, 379, 376), (376, 369, 607, 605), (376, 379, 378, 377), (377, 378, 371, 372), (373, 375, 374, 377), (369, 376, 377, 374), (337, 336, 355, 357), (384, 390, 377, 372), (388, 383, 371, 378), (391, 379, 627, 628), (392, 370, 369, 374), (385, 387, 375, 373), (356, 357, 353, 352), (357, 355, 354, 353), (382, 381, 352, 353), (348, 337, 357, 356), (336, 380, 354, 355), (380, 382, 353, 354), (59, 25, 599, 601), (27, 60, 600, 598), (611, 610, 609, 612), (608, 606, 605, 607), (604, 603, 609, 610), (568, 602, 611, 612), (602, 604, 610, 611), (381, 382, 606, 608), (382, 376, 605, 606), (369, 381, 608, 607), (613, 616, 615, 614), (63, 62, 613, 614), (344, 345, 615, 616), (345, 63, 614, 615), (619, 618, 617, 620), (386, 580, 620, 617), (349, 386, 617, 618), (399, 349, 618, 619), (621, 622, 624, 623), (350, 339, 622, 621), (368, 389, 623, 624), (339, 368, 624, 622), (625, 628, 627, 626), (379, 380, 626, 627), (336, 391, 628, 625), (380, 336, 625, 626), (635, 636, 637), (638, 639, 640), (629, 631, 632, 630), (69, 227, 636, 658), (638, 629, 630, 639), (635, 633, 658, 636), (631, 637, 636, 632), (228, 71, 660, 639), (640, 635, 637, 638), (28, 228, 639, 630), (645, 646, 647), (648, 649, 650), (651, 652, 653), (654, 655, 656), (651, 648, 650, 652), (643, 641, 642, 644), (654, 643, 644, 655), (648, 646, 645, 649), (641, 653, 652, 642), (646, 656, 655, 647), (653, 654, 656, 651), (659, 657, 658, 660), (657, 645, 647, 658), (660, 650, 649, 659), (45, 48, 644, 642), (663, 664, 665), (666, 667, 668), (675, 676, 677), (678, 679, 680), (683, 684, 685, 686), (661, 663, 665, 662), (666, 669, 670, 667), (678, 668, 667, 679), (662, 670, 669, 661), (668, 664, 663, 666), (683, 675, 677, 684), (673, 677, 676, 674), (675, 671, 672, 676), (671, 680, 679, 672), (674, 681, 682, 673), (664, 686, 685, 665), (681, 685, 684, 682), (686, 678, 680, 683), (80, 182, 173, 662), (690, 688, 692, 694), (20, 209, 689, 687), (212, 75, 688, 690), (209, 212, 690, 689), (692, 691, 693, 694), (688, 687, 691, 692), (689, 690, 694, 693), (687, 689, 693, 691), (695, 698, 697, 696), (119, 221, 698, 695), (120, 119, 695, 696), (221, 222, 697, 698), (699, 702, 701, 700), (18, 224, 699, 700), (223, 17, 701, 702), (17, 18, 700, 701), (705, 703, 704, 706), (207, 294, 706, 704), (18, 207, 704, 703), (278, 18, 703, 705), (709, 707, 708, 710), (290, 181, 707, 709), (181, 159, 708, 707), (159, 327, 710, 708), (711, 714, 713, 712), (288, 158, 712, 713), (158, 180, 711, 712), (289, 288, 713, 714), (717, 715, 716, 718), (181, 290, 718, 716), (24, 181, 716, 715), (290, 279, 717, 718), (720, 721, 722, 719), (18, 278, 721, 720), (287, 148, 719, 722), (148, 18, 720, 719), (724, 723, 725, 726), (277, 282, 725, 723), (282, 108, 726, 725), (17, 277, 723, 724)])
_uv = me_cube_001.uv_layers.new(name='UVMap')
_uv.uv.foreach_set('vector', [0.625, 0.1915, 0.625, 0.246, 0.625, 0.246, 0.625, 0.1915, 0.375, 0.25, 0.375, 0.5, 0.375, 0.5, 0.375, 0.25, 0.625, 0.6875, 0.625, 0.75, 0.625, 0.75, 0.625, 0.6875, 0.5, 0.75, 0.625, 0.75, 0.625, 1.0, 0.5, 1.0, 0.625, 0.504, 0.625, 0.5585, 0.625, 0.5585, 0.625, 0.504, 0.625, 0.7054, 0.625, 0.7321, 0.625, 0.7321, 0.625, 0.7054, 0.625, 0.1915, 0.625, 0.246, 0.625, 0.246, 0.625, 0.1915, 0.625, 0.6429, 0.875, 0.6875, 0.875, 0.7054, 0.6696, 0.7054, 0.625, 0.0625, 0.625, 0.04458, 0.625, 0.04458, 0.625, 0.0625, 0.375, 0.129, 0.375, 0.25, 0.375, 0.25, 0.375, 0.1875, 0.5, 0.246, 0.5665, 0.246, 0.5665, 0.1915, 0.5, 0.1915, 0.625, 0.75, 0.625, 1.0, 0.625, 1.0, 0.625, 0.75, 0.625, 0.0625, 0.625, 0.0, 0.625, 0.0, 0.625, 0.0625, 0.625, 0.129, 0.625, 0.125, 0.625, 0.125, 0.625, 0.129, 0.625, 0.5585, 0.625, 0.5585, 0.625, 0.4814, 0.625, 0.4814, 0.625, 0.1915, 0.625, 0.3085, 0.625, 0.3085, 0.625, 0.1915, 0.375, 0.125, 0.375, 0.129, 0.375, 0.1875, 0.375, 0.125, 0.5, 0.5695, 0.5, 0.75, 0.3943, 0.9984, 0.4697, 0.7107, 0.125, 0.5625, 0.375, 0.5625, 0.375, 0.625, 0.125, 0.625, 0.625, 0.125, 0.625, 0.125, 0.625, 0.125, 0.625, 0.125, 0.625, 0.6429, 0.625, 0.625, 0.625, 0.625, 0.625, 0.6429, 0.625, 0.129, 0.625, 0.125, 0.625, 0.125, 0.625, 0.129, 0.625, 0.621, 0.875, 0.621, 0.875, 0.625, 0.625, 0.625, 0.3764, 0.625, 0.5, 0.625, 0.5407, 0.625, 0.4012, 0.625, 0.5, 0.0625, 0.625, 0.0625, 0.625, 0.125, 0.5, 0.125, 0.375, 0.5, 0.375, 0.621, 0.375, 0.5625, 0.375, 0.5, 0.625, 0.504, 0.625, 0.5585, 0.625, 0.5585, 0.625, 0.504, 0.625, 0.4415, 0.625, 0.3085, 0.625, 0.3085, 0.625, 0.4415, 0.6835, 0.5585, 0.8165, 0.5585, 0.875, 0.621, 0.625, 0.621, 0.125, 0.5, 0.375, 0.5, 0.375, 0.5625, 0.125, 0.5625, 0.625, 0.625, 0.625, 0.621, 0.625, 0.621, 0.625, 0.625, 0.625, 0.625, 0.625, 0.621, 0.625, 0.621, 0.625, 0.625, 0.4708, 0.621, 0.625, 0.621, 0.625, 0.625, 0.5, 0.625, 0.625, 0.625, 0.625, 0.621, 0.625, 0.621, 0.625, 0.625, 0.625, 0.1915, 0.625, 0.1915, 0.625, 0.2647, 0.625, 0.2647, 0.5, 0.125, 0.625, 0.125, 0.625, 0.129, 0.4708, 0.129, 0.625, 0.6875, 0.625, 0.625, 0.625, 0.625, 0.625, 0.6875, 0.5, 0.5585, 0.5665, 0.5585, 0.5665, 0.504, 0.5, 0.504, 0.625, 0.1915, 0.625, 0.1915, 0.625, 0.1915, 0.625, 0.1915, 0.625, 0.0625, 0.625, 0.125, 0.625, 0.125, 0.625, 0.0625, 0.625, 1.0, 0.625, 0.75, 0.625, 0.75, 0.625, 1.0, 0.625, 0.625, 0.625, 0.621, 0.625, 0.621, 0.625, 0.625, 0.625, 0.3085, 0.625, 0.3085, 0.625, 0.3085, 0.625, 0.3085, 0.625, 0.6875, 0.625, 0.625, 0.625, 0.625, 0.625, 0.6875, 0.625, 0.129, 0.625, 0.125, 0.625, 0.125, 0.625, 0.129, 0.625, 0.75, 0.625, 0.75, 0.625, 0.75, 0.625, 0.75, 0.625, 0.0625, 0.625, 0.0, 0.625, 0.0, 0.625, 0.0625, 0.625, 0.504, 0.625, 0.5585, 0.625, 0.5585, 0.625, 0.504, 0.625, 0.504, 0.625, 0.5585, 0.625, 0.5585, 0.625, 0.504, 0.4335, 0.1915, 0.4335, 0.3085, 0.375, 0.25, 0.6165, 0.2965, 0.6165, 0.4535, 0.5665, 0.4415, 0.5665, 0.3085, 0.4335, 0.4415, 0.4335, 0.5585, 0.375, 0.5, 0.625, 0.5585, 0.625, 0.5585, 0.625, 0.4595, 0.625, 0.4655, 0.625, 0.1915, 0.625, 0.1915, 0.625, 0.25, 0.625, 0.4415, 0.625, 0.4415, 0.625, 0.5, 0.625, 0.1915, 0.625, 0.1915, 0.625, 0.2756, 0.625, 0.2647, 0.625, 0.5585, 0.625, 0.4926, 0.625, 0.4853, 0.625, 0.5585, 0.625, 0.246, 0.5665, 0.246, 0.625, 0.129, 0.625, 0.246, 0.625, 0.246, 0.625, 0.129, 0.625, 0.504, 0.625, 0.621, 0.5665, 0.504, 0.625, 0.504, 0.625, 0.621, 0.625, 0.504, 0.625, 0.4246, 0.625, 0.3254, 0.625, 0.3254, 0.625, 0.4246, 0.625, 0.246, 0.625, 0.246, 0.625, 0.129, 0.625, 0.504, 0.625, 0.621, 0.625, 0.504, 0.625, 0.4615, 0.625, 0.2885, 0.625, 0.3085, 0.625, 0.4415, 0.625, 0.5585, 0.625, 0.5585, 0.625, 0.4715, 0.625, 0.4415, 0.625, 0.246, 0.625, 0.129, 0.625, 0.129, 0.625, 0.246, 0.625, 0.504, 0.625, 0.621, 0.625, 0.504, 0.625, 0.246, 0.625, 0.1915, 0.5665, 0.1915, 0.5665, 0.246, 0.5, 0.3085, 0.4335, 0.3085, 0.4335, 0.1915, 0.5, 0.1915, 0.375, 0.5, 0.375, 0.25, 0.4335, 0.3085, 0.4335, 0.4415, 0.625, 0.4246, 0.625, 0.3254, 0.625, 0.3254, 0.625, 0.4246, 0.5, 0.5585, 0.4335, 0.5585, 0.4335, 0.4415, 0.5, 0.4415, 0.375, 0.25, 0.375, 0.129, 0.4335, 0.246, 0.4335, 0.1915, 0.625, 0.1875, 0.625, 0.1915, 0.625, 0.1915, 0.625, 0.246, 0.625, 0.3085, 0.625, 0.4415, 0.625, 0.4415, 0.625, 0.3085, 0.625, 0.1915, 0.625, 0.1915, 0.625, 0.3085, 0.625, 0.3085, 0.625, 0.3254, 0.625, 0.3254, 0.625, 0.2845, 0.625, 0.2645, 0.625, 0.5585, 0.625, 0.5585, 0.625, 0.4853, 0.625, 0.4744, 0.625, 0.4133, 0.625, 0.3367, 0.625, 0.3367, 0.625, 0.4133, 0.625, 0.246, 0.625, 0.1915, 0.625, 0.1915, 0.625, 0.246, 0.625, 0.287, 0.625, 0.1915, 0.625, 0.1915, 0.625, 0.3085, 0.4335, 0.1915, 0.375, 0.25, 0.375, 0.25, 0.4335, 0.1915, 0.625, 0.5585, 0.625, 0.504, 0.5665, 0.504, 0.5665, 0.5585, 0.6835, 0.5585, 0.625, 0.621, 0.625, 0.504, 0.625, 0.5585, 0.625, 0.5585, 0.625, 0.504, 0.625, 0.504, 0.625, 0.5585, 0.4708, 0.621, 0.3165, 0.621, 0.4335, 0.504, 0.5, 0.504, 0.625, 0.129, 0.625, 0.129, 0.625, 0.246, 0.625, 0.246, 0.625, 0.246, 0.625, 0.246, 0.625, 0.246, 0.625, 0.246, 0.625, 0.504, 0.625, 0.504, 0.625, 0.621, 0.625, 0.621, 0.625, 0.621, 0.625, 0.621, 0.625, 0.621, 0.625, 0.621, 0.5, 0.246, 0.4335, 0.246, 0.3165, 0.129, 0.4708, 0.129, 0.625, 0.3359, 0.625, 0.4141, 0.625, 0.4187, 0.625, 0.3313, 0.625, 0.246, 0.625, 0.129, 0.625, 0.129, 0.625, 0.246, 0.625, 0.621, 0.625, 0.621, 0.625, 0.621, 0.625, 0.621, 0.625, 0.246, 0.625, 0.1915, 0.625, 0.1915, 0.625, 0.246, 0.625, 0.4246, 0.625, 0.3254, 0.625, 0.2808, 0.625, 0.4692, 0.625, 0.5585, 0.625, 0.504, 0.625, 0.504, 0.625, 0.5585, 0.625, 0.4133, 0.625, 0.3367, 0.625, 0.3367, 0.625, 0.4133, 0.625, 0.4415, 0.625, 0.3085, 0.625, 0.3085, 0.625, 0.4615, 0.625, 0.129, 0.625, 0.129, 0.625, 0.129, 0.625, 0.129, 0.625, 0.504, 0.625, 0.504, 0.625, 0.504, 0.625, 0.504, 0.625, 0.246, 0.625, 0.1915, 0.625, 0.1915, 0.625, 0.246, 0.625, 0.5585, 0.625, 0.5585, 0.625, 0.5585, 0.625, 0.5585, 0.625, 0.2197, 0.625, 0.1915, 0.625, 0.2686, 0.625, 0.2686, 0.5, 0.3085, 0.5665, 0.3085, 0.5665, 0.4415, 0.5, 0.4415, 0.625, 0.625, 0.625, 0.621, 0.625, 0.621, 0.625, 0.625, 0.625, 0.621, 0.625, 0.621, 0.625, 0.621, 0.625, 0.621, 0.625, 0.621, 0.625, 0.625, 0.625, 0.625, 0.625, 0.621, 0.625, 0.625, 0.625, 0.625, 0.625, 0.625, 0.625, 0.625, 0.625, 0.129, 0.625, 0.125, 0.625, 0.125, 0.625, 0.129, 0.625, 0.129, 0.625, 0.129, 0.625, 0.129, 0.625, 0.129, 0.625, 0.125, 0.625, 0.129, 0.625, 0.129, 0.625, 0.125, 0.625, 0.129, 0.625, 0.125, 0.625, 0.125, 0.625, 0.129, 0.625, 0.129, 0.625, 0.129, 0.625, 0.246, 0.625, 0.246, 0.625, 0.246, 0.625, 0.129, 0.625, 0.129, 0.625, 0.246, 0.625, 0.129, 0.625, 0.246, 0.625, 0.246, 0.625, 0.129, 0.625, 0.246, 0.625, 0.246, 0.625, 0.246, 0.625, 0.246, 0.625, 0.504, 0.625, 0.504, 0.625, 0.621, 0.625, 0.621, 0.625, 0.621, 0.625, 0.621, 0.625, 0.621, 0.625, 0.621, 0.625, 0.621, 0.625, 0.504, 0.625, 0.504, 0.625, 0.621, 0.625, 0.504, 0.625, 0.621, 0.625, 0.621, 0.625, 0.504, 0.625, 0.6875, 0.625, 0.625, 0.625, 0.625, 0.625, 0.6875, 0.625, 0.3085, 0.625, 0.1915, 0.625, 0.1915, 0.625, 0.3085, 0.625, 0.6875, 0.625, 0.625, 0.625, 0.625, 0.625, 0.6875, 0.625, 0.4107, 0.625, 0.3393, 0.625, 0.3393, 0.625, 0.4107, 0.625, 0.75, 0.625, 0.75, 0.625, 0.75, 0.625, 0.75, 0.625, 0.75, 0.625, 0.75, 0.625, 0.75, 0.625, 0.75, 0.625, 0.625, 0.625, 0.625, 0.625, 0.625, 0.625, 0.625, 0.625, 0.1915, 0.625, 0.1915, 0.625, 0.1915, 0.625, 0.1915, 0.625, 1.0, 0.625, 0.75, 0.625, 0.75, 0.625, 1.0, 0.625, 1.0, 0.625, 0.75, 0.625, 0.75, 0.625, 1.0, 0.625, 0.0, 0.625, 0.0, 0.625, 0.0, 0.625, 0.0, 0.625, 0.75, 0.625, 0.75, 0.625, 0.75, 0.625, 0.75, 0.625, 0.129, 0.625, 0.129, 0.625, 0.246, 0.625, 0.246, 0.625, 0.246, 0.625, 0.129, 0.625, 0.129, 0.625, 0.246, 0.625, 0.129, 0.625, 0.129, 0.625, 0.129, 0.625, 0.129, 0.625, 0.129, 0.625, 0.246, 0.625, 0.246, 0.625, 0.129, 0.625, 0.1915, 0.625, 0.246, 0.625, 0.246, 0.625, 0.1915, 0.625, 0.246, 0.625, 0.246, 0.625, 0.246, 0.625, 0.246, 0.625, 0.1915, 0.625, 0.246, 0.625, 0.246, 0.625, 0.1915, 0.625, 0.246, 0.625, 0.1915, 0.625, 0.1915, 0.625, 0.246, 0.625, 0.504, 0.625, 0.504, 0.625, 0.621, 0.625, 0.621, 0.625, 0.504, 0.625, 0.621, 0.625, 0.621, 0.625, 0.504, 0.625, 0.504, 0.625, 0.504, 0.625, 0.504, 0.625, 0.504, 0.625, 0.621, 0.625, 0.504, 0.625, 0.504, 0.625, 0.621, 0.625, 0.246, 0.625, 0.246, 0.625, 0.129, 0.625, 0.246, 0.625, 0.246, 0.625, 0.246, 0.625, 0.246, 0.625, 0.129, 0.625, 0.246, 0.625, 0.246, 0.625, 0.129, 0.625, 0.5585, 0.625, 0.504, 0.625, 0.504, 0.625, 0.5585, 0.625, 0.504, 0.625, 0.5585, 0.625, 0.5585, 0.625, 0.504, 0.625, 0.5585, 0.625, 0.504, 0.625, 0.504, 0.625, 0.5585, 0.625, 0.504, 0.625, 0.504, 0.625, 0.504, 0.625, 0.504, 0.625, 0.129, 0.625, 0.125, 0.625, 0.125, 0.625, 0.129, 0.625, 0.129, 0.625, 0.129, 0.625, 0.129, 0.625, 0.129, 0.625, 0.125, 0.625, 0.129, 0.625, 0.129, 0.625, 0.125, 0.625, 0.125, 0.625, 0.125, 0.625, 0.125, 0.625, 0.125, 0.625, 0.6875, 0.625, 0.75, 0.625, 0.75, 0.625, 0.6875, 0.625, 0.625, 0.625, 0.625, 0.625, 0.625, 0.625, 0.625, 0.625, 0.6875, 0.625, 0.75, 0.625, 0.75, 0.625, 0.6875, 0.625, 0.6875, 0.625, 0.625, 0.625, 0.625, 0.625, 0.6875, 0.5, 0.6875, 0.625, 0.6875, 0.625, 0.75, 0.5, 0.75, 0.375, 0.125, 0.375, 0.125, 0.375, 0.125, 0.375, 0.125, 0.375, 0.06851, 0.375, 0.06851, 0.375, 0.05649, 0.375, 0.05649, 0.125, 0.625, 0.375, 0.625, 0.375, 0.625, 0.125, 0.625, 0.625, 0.0625, 0.625, 0.0, 0.625, 0.0, 0.625, 0.0625, 0.625, 0.0625, 0.625, 0.0, 0.625, 0.0, 0.625, 0.0625, 0.625, 0.125, 0.625, 0.125, 0.625, 0.125, 0.625, 0.125, 0.625, 1.0, 0.625, 1.0, 0.625, 1.0, 0.625, 1.0, 0.625, 0.504, 0.625, 0.504, 0.625, 0.621, 0.625, 0.621, 0.625, 0.621, 0.625, 0.504, 0.625, 0.504, 0.625, 0.621, 0.625, 0.504, 0.625, 0.621, 0.625, 0.621, 0.625, 0.504, 0.625, 0.504, 0.625, 0.504, 0.625, 0.504, 0.625, 0.504, 0.625, 0.129, 0.625, 0.129, 0.625, 0.246, 0.625, 0.246, 0.625, 0.129, 0.625, 0.246, 0.625, 0.246, 0.625, 0.129, 0.625, 0.246, 0.625, 0.246, 0.625, 0.246, 0.625, 0.246, 0.625, 0.129, 0.625, 0.129, 0.625, 0.129, 0.625, 0.129, 0.625, 0.504, 0.625, 0.504, 0.625, 0.504, 0.625, 0.504, 0.625, 0.504, 0.625, 0.504, 0.625, 0.621, 0.625, 0.621, 0.625, 0.246, 0.625, 0.246, 0.625, 0.246, 0.625, 0.246, 0.625, 0.1915, 0.625, 0.246, 0.625, 0.246, 0.625, 0.1915, 0.625, 0.5585, 0.625, 0.5585, 0.625, 0.4415, 0.625, 0.4415, 0.625, 0.621, 0.625, 0.621, 0.625, 0.621, 0.625, 0.621, 0.625, 0.129, 0.625, 0.129, 0.625, 0.246, 0.625, 0.246, 0.625, 0.1915, 0.625, 0.1915, 0.625, 0.3085, 0.625, 0.3085, 0.625, 0.1915, 0.625, 0.1915, 0.625, 0.1915, 0.625, 0.1915, 0.625, 0.625, 0.625, 0.621, 0.625, 0.621, 0.625, 0.625, 0.625, 0.4415, 0.625, 0.3085, 0.625, 0.3085, 0.625, 0.4415, 0.625, 0.129, 0.625, 0.125, 0.625, 0.125, 0.625, 0.129, 0.625, 0.9554, 0.625, 0.7946, 0.625, 0.7946, 0.625, 0.9554, 0.625, 1.0, 0.625, 0.75, 0.625, 0.75, 0.625, 1.0, 0.625, 0.504, 0.625, 0.5585, 0.625, 0.5585, 0.625, 0.504, 0.625, 0.504, 0.625, 0.5585, 0.625, 0.5585, 0.625, 0.504, 0.625, 0.0625, 0.625, 0.0, 0.625, 0.0, 0.625, 0.0625, 0.625, 1.0, 0.625, 0.75, 0.625, 0.75, 0.625, 1.0, 0.625, 0.6875, 0.625, 0.625, 0.625, 0.625, 0.625, 0.6875, 0.625, 0.129, 0.625, 0.125, 0.625, 0.125, 0.625, 0.129, 0.625, 0.3367, 0.625, 0.4133, 0.625, 0.4133, 0.625, 0.3367, 0.625, 0.625, 0.625, 0.621, 0.625, 0.621, 0.625, 0.625, 0.625, 0.2785, 0.625, 0.2686, 0.625, 0.1915, 0.625, 0.1915, 0.625, 0.129, 0.625, 0.129, 0.625, 0.246, 0.625, 0.246, 0.625, 0.1915, 0.625, 0.246, 0.625, 0.246, 0.625, 0.1915, 0.625, 0.246, 0.625, 0.246, 0.625, 0.246, 0.625, 0.246, 0.625, 0.504, 0.625, 0.504, 0.625, 0.621, 0.625, 0.621, 0.625, 0.504, 0.625, 0.504, 0.625, 0.504, 0.625, 0.504, 0.625, 0.5585, 0.625, 0.5585, 0.625, 0.4415, 0.625, 0.4415, 0.625, 0.621, 0.625, 0.621, 0.625, 0.621, 0.625, 0.621, 0.625, 0.1915, 0.625, 0.1915, 0.625, 0.1915, 0.625, 0.1915, 0.625, 0.125, 0.625, 0.125, 0.625, 0.125, 0.625, 0.125, 0.625, 0.129, 0.625, 0.129, 0.625, 0.129, 0.625, 0.129, 0.625, 0.129, 0.625, 0.125, 0.625, 0.125, 0.625, 0.129, 0.625, 0.621, 0.625, 0.621, 0.625, 0.621, 0.625, 0.621, 0.625, 0.504, 0.625, 0.504, 0.625, 0.621, 0.625, 0.621, 0.625, 0.246, 0.625, 0.246, 0.625, 0.246, 0.625, 0.246, 0.625, 0.129, 0.625, 0.129, 0.625, 0.246, 0.625, 0.246, 0.625, 0.129, 0.625, 0.129, 0.625, 0.129, 0.625, 0.129, 0.625, 0.625, 0.625, 0.625, 0.625, 0.625, 0.625, 0.625, 0.625, 0.621, 0.625, 0.621, 0.625, 0.621, 0.625, 0.621, 0.625, 0.625, 0.625, 0.621, 0.625, 0.621, 0.625, 0.625, 0.625, 0.504, 0.625, 0.504, 0.625, 0.504, 0.625, 0.504, 0.625, 0.129, 0.625, 0.129, 0.625, 0.129, 0.625, 0.129, 0.625, 0.2056, 0.625, 0.246, 0.625, 0.246, 0.625, 0.2056, 0.625, 0.1915, 0.625, 0.246, 0.625, 0.246, 0.625, 0.2056, 0.625, 0.504, 0.625, 0.5585, 0.625, 0.5585, 0.625, 0.504, 0.625, 0.0625, 0.625, 0.0, 0.625, 0.0, 0.625, 0.0625, 0.625, 1.0, 0.625, 0.75, 0.625, 0.75, 0.625, 1.0, 0.625, 0.6875, 0.625, 0.625, 0.625, 0.625, 0.625, 0.6875, 0.625, 0.1915, 0.625, 0.2197, 0.625, 0.3085, 0.625, 0.3085, 0.625, 0.125, 0.625, 0.125, 0.625, 0.125, 0.625, 0.125, 0.625, 0.5585, 0.625, 0.5585, 0.625, 0.4415, 0.625, 0.4715, 0.625, 0.129, 0.625, 0.129, 0.625, 0.129, 0.625, 0.129, 0.625, 0.246, 0.625, 0.246, 0.625, 0.246, 0.625, 0.246, 0.625, 0.75, 0.625, 0.75, 0.625, 0.75, 0.625, 0.75, 0.625, 0.0, 0.625, 0.0, 0.625, 0.0, 0.625, 0.0, 0.625, 1.0, 0.625, 0.75, 0.625, 0.75, 0.625, 1.0, 0.625, 0.625, 0.625, 0.625, 0.625, 0.625, 0.625, 0.625, 0.625, 0.75, 0.625, 0.75, 0.625, 0.75, 0.625, 0.75, 0.625, 0.6875, 0.625, 0.625, 0.625, 0.625, 0.625, 0.6875, 0.625, 0.5585, 0.625, 0.5585, 0.625, 0.4744, 0.625, 0.4415, 0.625, 0.504, 0.625, 0.504, 0.625, 0.621, 0.625, 0.621, 0.625, 0.246, 0.625, 0.246, 0.625, 0.246, 0.625, 0.246, 0.625, 0.2647, 0.625, 0.2574, 0.625, 0.1915, 0.625, 0.1915, 0.625, 0.504, 0.625, 0.5585, 0.625, 0.5585, 0.625, 0.504, 0.625, 0.129, 0.625, 0.125, 0.625, 0.125, 0.625, 0.129, 0.625, 0.5585, 0.625, 0.5585, 0.625, 0.4853, 0.625, 0.4853, 0.625, 0.625, 0.625, 0.621, 0.625, 0.621, 0.625, 0.625, 0.625, 0.0625, 0.625, 0.0625, 0.625, 0.0625, 0.625, 0.0625, 0.625, 0.1915, 0.625, 0.246, 0.625, 0.246, 0.625, 0.1915, 0.625, 0.129, 0.625, 0.129, 0.625, 0.129, 0.625, 0.129, 0.625, 0.246, 0.625, 0.246, 0.625, 0.246, 0.625, 0.246, 0.625, 0.129, 0.625, 0.129, 0.625, 0.246, 0.625, 0.246, 0.625, 0.504, 0.625, 0.504, 0.625, 0.504, 0.625, 0.504, 0.625, 0.504, 0.625, 0.504, 0.625, 0.621, 0.625, 0.621, 0.625, 1.0, 0.625, 1.0, 0.625, 1.0, 0.625, 1.0, 0.625, 0.125, 0.625, 0.125, 0.625, 0.125, 0.625, 0.125, 0.625, 0.0625, 0.625, 0.0, 0.625, 0.0, 0.625, 0.0625, 0.625, 0.621, 0.625, 0.621, 0.625, 0.621, 0.625, 0.621, 0.625, 0.1915, 0.6165, 0.2905, 0.5665, 0.3085, 0.5665, 0.1915, 0.625, 0.4107, 0.625, 0.3393, 0.625, 0.3393, 0.625, 0.4107, 0.625, 1.0, 0.625, 0.75, 0.625, 0.75, 0.625, 1.0, 0.625, 0.6875, 0.625, 0.625, 0.625, 0.625, 0.625, 0.6875, 0.6165, 0.4595, 0.625, 0.5585, 0.5665, 0.5585, 0.5665, 0.4415, 0.625, 0.625, 0.625, 0.621, 0.625, 0.621, 0.625, 0.625, 0.625, 0.504, 0.625, 0.5585, 0.625, 0.5585, 0.625, 0.504, 0.625, 0.129, 0.625, 0.125, 0.625, 0.125, 0.625, 0.129, 0.625, 0.1915, 0.625, 0.246, 0.625, 0.246, 0.625, 0.1915, 0.625, 0.4814, 0.625, 0.4715, 0.625, 0.5585, 0.625, 0.5585, 0.625, 0.625, 0.625, 0.625, 0.625, 0.625, 0.625, 0.625, 0.625, 0.129, 0.625, 0.129, 0.625, 0.129, 0.625, 0.129, 0.625, 0.246, 0.625, 0.246, 0.625, 0.246, 0.625, 0.246, 0.625, 0.621, 0.625, 0.621, 0.625, 0.621, 0.625, 0.621, 0.625, 0.129, 0.625, 0.129, 0.625, 0.129, 0.625, 0.129, 0.625, 0.125, 0.625, 0.125, 0.625, 0.125, 0.625, 0.125, 0.625, 0.129, 0.625, 0.125, 0.625, 0.125, 0.625, 0.129, 0.625, 0.504, 0.625, 0.504, 0.625, 0.621, 0.625, 0.621, 0.625, 0.129, 0.625, 0.129, 0.625, 0.246, 0.625, 0.246, 0.625, 0.621, 0.625, 0.621, 0.625, 0.621, 0.625, 0.621, 0.625, 0.625, 0.625, 0.621, 0.625, 0.621, 0.625, 0.625, 0.625, 0.504, 0.625, 0.504, 0.625, 0.504, 0.625, 0.504, 0.625, 0.129, 0.625, 0.129, 0.625, 0.129, 0.625, 0.129, 0.625, 0.2056, 0.625, 0.246, 0.625, 0.246, 0.625, 0.1915, 0.625, 0.504, 0.625, 0.5585, 0.625, 0.5585, 0.625, 0.504, 0.625, 0.0625, 0.625, 0.0, 0.625, 0.0, 0.625, 0.0625, 0.625, 1.0, 0.625, 0.75, 0.625, 0.75, 0.625, 1.0, 0.625, 0.6875, 0.625, 0.625, 0.625, 0.625, 0.625, 0.6875, 0.625, 0.2314, 0.625, 0.2314, 0.625, 0.2686, 0.625, 0.2686, 0.625, 0.125, 0.625, 0.125, 0.625, 0.125, 0.625, 0.125, 0.625, 0.5585, 0.625, 0.5585, 0.625, 0.4715, 0.625, 0.4814, 0.625, 0.1915, 0.625, 0.1915, 0.625, 0.1915, 0.625, 0.1915, 0.625, 0.621, 0.625, 0.621, 0.625, 0.621, 0.625, 0.621, 0.625, 0.5585, 0.625, 0.5585, 0.625, 0.4415, 0.625, 0.4415, 0.625, 0.504, 0.625, 0.504, 0.625, 0.504, 0.625, 0.504, 0.625, 0.504, 0.625, 0.504, 0.625, 0.621, 0.625, 0.621, 0.625, 0.246, 0.625, 0.246, 0.625, 0.246, 0.625, 0.246, 0.625, 0.1915, 0.625, 0.246, 0.625, 0.246, 0.625, 0.1915, 0.625, 0.129, 0.625, 0.129, 0.625, 0.246, 0.625, 0.246, 0.625, 0.1915, 0.625, 0.1915, 0.625, 0.3085, 0.625, 0.3085, 0.625, 0.625, 0.625, 0.621, 0.625, 0.621, 0.625, 0.625, 0.625, 0.4415, 0.625, 0.3085, 0.625, 0.3085, 0.625, 0.4415, 0.625, 0.129, 0.625, 0.125, 0.625, 0.125, 0.625, 0.129, 0.625, 0.6429, 0.625, 0.6875, 0.625, 0.6875, 0.625, 0.6429, 0.625, 0.0625, 0.625, 0.0, 0.625, 0.04458, 0.625, 0.0625, 0.625, 0.7054, 0.625, 0.7321, 0.625, 0.7321, 0.625, 0.7054, 0.625, 0.504, 0.625, 0.5585, 0.625, 0.5585, 0.625, 0.504, 0.625, 0.125, 0.625, 0.0625, 0.625, 0.0625, 0.625, 0.125, 0.625, 0.75, 0.625, 0.6875, 0.625, 0.6429, 0.625, 0.75, 0.625, 0.75, 0.625, 0.6875, 0.625, 0.6875, 0.625, 0.75, 0.625, 0.125, 0.625, 0.0625, 0.625, 0.0625, 0.625, 0.125, 0.625, 0.75, 0.625, 0.6875, 0.625, 0.6875, 0.625, 0.75, 0.625, 0.125, 0.625, 0.0625, 0.625, 0.0625, 0.625, 0.125, 0.625, 0.125, 0.625, 0.0625, 0.625, 0.0625, 0.625, 0.125, 0.625, 0.75, 0.625, 0.6875, 0.625, 0.6875, 0.625, 0.75, 0.625, 0.75, 0.625, 0.6875, 0.625, 0.6875, 0.625, 0.75, 0.625, 0.125, 0.625, 0.0625, 0.625, 0.0625, 0.625, 0.125, 0.625, 0.75, 0.625, 0.6875, 0.625, 0.6875, 0.625, 0.75, 0.625, 0.125, 0.625, 0.0625, 0.625, 0.0625, 0.625, 0.125, 0.625, 0.125, 0.625, 0.0625, 0.625, 0.0625, 0.625, 0.125, 0.625, 0.625, 0.875, 0.625, 0.875, 0.6875, 0.625, 0.6429, 0.625, 0.125, 0.625, 0.0625, 0.625, 0.0625, 0.625, 0.125, 0.625, 0.125, 0.625, 0.0625, 0.625, 0.0625, 0.625, 0.125, 0.0, 0.0, 0.0, 0.0, 0.0, 0.0, 0.0, 0.0, 0.625, 0.75, 0.625, 0.6875, 0.625, 0.6875, 0.625, 0.75, 0.625, 0.625, 0.625, 0.6875, 0.625, 0.6875, 0.625, 0.625, 0.625, 0.625, 0.625, 0.6875, 0.625, 0.6875, 0.625, 0.625, 0.625, 0.75, 0.625, 0.75, 0.625, 0.75, 0.625, 0.75, 0.625, 0.75, 0.625, 0.6875, 0.625, 0.6875, 0.625, 0.75, 0.625, 0.125, 0.625, 0.0625, 0.625, 0.0625, 0.625, 0.125, 0.625, 0.75, 0.625, 0.6875, 0.625, 0.6875, 0.625, 0.75, 0.625, 0.0625, 0.625, 0.0625, 0.625, 0.0625, 0.625, 0.0625, 0.625, 0.75, 0.625, 0.6875, 0.625, 0.6875, 0.625, 0.75, 0.5, 0.0, 0.625, 0.0, 0.625, 0.0625, 0.5, 0.0625, 0.625, 0.0625, 0.625, 0.0, 0.625, 0.0, 0.625, 0.0625, 0.5, 0.625, 0.625, 0.625, 0.625, 0.625, 0.5407, 0.625, 0.625, 0.125, 0.625, 0.0625, 0.625, 0.0625, 0.625, 0.125, 0.5, 0.1805, 0.5, 0.0625, 0.5, 0.0625, 0.5, 0.1805, 0.625, 0.125, 0.625, 0.0625, 0.625, 0.0625, 0.625, 0.125, 0.625, 0.6429, 0.625, 0.625, 0.625, 0.625, 0.625, 0.6429, 0.375, 0.744, 0.375, 0.6935, 0.375, 0.6935, 0.375, 0.744, 0.625, 0.625, 0.625, 0.6875, 0.625, 0.6875, 0.625, 0.625, 0.625, 1.0, 0.625, 0.75, 0.625, 0.75, 0.625, 1.0, 0.625, 0.0, 0.625, 0.0, 0.625, 0.0, 0.625, 0.0, 0.625, 0.75, 0.625, 1.0, 0.625, 1.0, 0.625, 0.75, 0.625, 1.0, 0.625, 0.75, 0.625, 0.75, 0.625, 1.0, 0.625, 1.0, 0.625, 0.75, 0.625, 0.75, 0.625, 1.0, 0.625, 0.0, 0.625, 0.0, 0.625, 0.0, 0.625, 0.0, 0.625, 0.75, 0.625, 0.75, 0.625, 0.75, 0.625, 0.75, 0.625, 0.75, 0.625, 1.0, 0.625, 1.0, 0.625, 0.75, 0.625, 0.75, 0.625, 0.7946, 0.625, 0.7946, 0.625, 0.7946, 0.625, 0.75, 0.625, 0.7054, 0.625, 1.0, 0.625, 0.9554, 0.625, 0.9554, 0.625, 0.7946, 0.625, 0.7054, 0.625, 0.7054, 0.625, 0.7946, 0.625, 0.7321, 0.625, 0.7321, 0.625, 0.6429, 0.625, 0.6429, 0.6696, 0.7054, 0.625, 0.7054, 0.625, 0.7321, 0.625, 0.7946, 0.625, 1.0, 0.625, 0.9554, 0.625, 0.7946, 0.625, 0.9554, 0.625, 0.9554, 0.625, 1.0, 0.625, 1.0, 0.625, 0.7946, 0.625, 0.7946, 0.625, 0.7054, 0.625, 0.7054, 0.625, 0.7321, 0.625, 0.7054, 0.625, 0.75, 0.625, 0.6429, 0.625, 0.7946, 0.625, 0.9554, 0.625, 1.0, 0.625, 0.75, 0.625, 0.9554, 0.625, 0.9554, 0.625, 1.0, 0.625, 1.0, 0.625, 0.7946, 0.625, 0.7946, 0.625, 0.7054, 0.625, 0.7054, 0.625, 0.7321, 0.625, 0.7054, 0.625, 0.7054, 0.625, 0.7321, 0.625, 0.7946, 0.625, 0.9554, 0.625, 0.9554, 0.625, 0.7946, 0.625, 0.6429, 0.625, 0.6429, 0.625, 0.7321, 0.625, 0.7321, 0.625, 0.6429, 0.625, 0.6429, 0.625, 0.7321, 0.625, 0.7321, 0.625, 0.9554, 0.625, 0.7946, 0.625, 0.7946, 0.625, 0.9554, 0.625, 0.75, 0.625, 0.6875, 0.625, 0.6875, 0.625, 0.75, 0.625, 0.6875, 0.625, 0.6875, 0.625, 0.6875, 0.625, 0.6875, 0.625, 0.6875, 0.625, 0.75, 0.625, 0.75, 0.625, 0.6875, 0.625, 0.75, 0.625, 0.75, 0.625, 0.75, 0.625, 0.75, 0.5, 0.125, 0.375, 0.125, 0.3838, 0.125, 0.4766, 0.125, 0.5, 0.6875, 0.5, 0.75, 0.5, 0.75, 0.5, 0.5695, 0.3165, 0.621, 0.4708, 0.621, 0.5, 0.625, 0.3764, 0.625, 0.625, 0.75, 0.5, 0.75, 0.5, 0.75, 0.625, 0.75, 0.3935, 0.7363, 0.3935, 0.7363, 0.3887, 0.7315, 0.3887, 0.7315, 0.4335, 0.3085, 0.5, 0.3085, 0.5, 0.4415, 0.4335, 0.4415, 0.5665, 0.246, 0.5, 0.246, 0.4708, 0.129, 0.625, 0.129, 0.625, 0.621, 0.4708, 0.621, 0.4708, 0.621, 0.625, 0.621, 0.5665, 0.5585, 0.5, 0.5585, 0.5, 0.4415, 0.5665, 0.4415, 0.5665, 0.3085, 0.5, 0.3085, 0.5, 0.1915, 0.5665, 0.1915, 0.4335, 0.5585, 0.5, 0.5585, 0.5, 0.504, 0.4335, 0.504, 0.375, 0.125, 0.5, 0.125, 0.4708, 0.129, 0.3165, 0.129, 0.375, 0.625, 0.375, 0.625, 0.375, 0.625, 0.375, 0.625, 0.4022, 0.625, 0.4353, 0.625, 0.4597, 0.625, 0.4022, 0.625, 0.4335, 0.246, 0.5, 0.246, 0.5, 0.1915, 0.4335, 0.1915, 0.5, 0.0, 0.5, 0.0625, 0.5, 0.1805, 0.5, 0.0, 0.3166, 0.6935, 0.1834, 0.6935, 0.1834, 0.6815, 0.3166, 0.6815, 0.1678, 0.7392, 0.1358, 0.7392, 0.1358, 0.7072, 0.4854, 0.9854, 0.4856, 0.7644, 0.4856, 0.7644, 0.4854, 0.9854, 0.375, 0.06851, 0.375, 0.09278, 0.375, 0.09278, 0.375, 0.06851, 0.5, 0.75, 0.4856, 0.75, 0.4856, 0.75, 0.5, 0.75, 0.375, 0.621, 0.375, 0.625, 0.375, 0.625, 0.375, 0.5625, 0.1572, 0.6572, 0.1572, 0.6815, 0.125, 0.6815, 0.125, 0.6572, 0.49, 0.0, 0.49, 0.0, 0.49, 0.0, 0.49, 0.0, 0.375, 0.6815, 0.375, 0.6815, 0.375, 0.6935, 0.375, 0.6935, 0.5, 0.75, 0.5, 0.75, 0.5, 0.75, 0.5, 0.75, 0.4334, 0.01853, 0.4416, 0.01853, 0.4416, 0.01369, 0.4334, 0.01369, 0.5407, 0.625, 0.625, 0.625, 0.625, 0.6875, 0.5, 0.6875, 0.4416, 0.6935, 0.4334, 0.6935, 0.4334, 0.6815, 0.4416, 0.6815, 0.4416, 0.06851, 0.4334, 0.06851, 0.4334, 0.05649, 0.4416, 0.05649, 0.4334, 0.8084, 0.4416, 0.8084, 0.4416, 0.9416, 0.4334, 0.9416, 0.3881, 0.05649, 0.3881, 0.006013, 0.3941, 0.006013, 0.3941, 0.05649, 0.375, 0.01369, 0.375, 0.01369, 0.375, 0.01853, 0.375, 0.01853, 0.4416, 0.7691, 0.4334, 0.7691, 0.4334, 0.7631, 0.4416, 0.7631, 0.375, 0.7452, 0.375, 0.7452, 0.375, 0.7548, 0.375, 0.7548, 0.1387, 0.6935, 0.1387, 0.744, 0.1435, 0.744, 0.1435, 0.6935, 0.1834, 0.7363, 0.3166, 0.7363, 0.3166, 0.7315, 0.1834, 0.7315, 0.3613, 0.744, 0.3613, 0.6935, 0.3565, 0.6935, 0.3565, 0.744, 0.375, 0.6815, 0.375, 0.631, 0.375, 0.631, 0.375, 0.6815, 0.375, 0.6163, 0.375, 0.6572, 0.375, 0.625, 0.375, 0.6623, 0.4416, 0.7315, 0.4334, 0.7315, 0.4334, 0.7363, 0.4416, 0.7363, 0.375, 0.6572, 0.3428, 0.6572, 0.375, 0.625, 0.375, 0.09278, 0.4072, 0.09278, 0.375, 0.125, 0.125, 0.6572, 0.125, 0.6568, 0.1572, 0.6572, 0.4334, 0.6935, 0.4416, 0.6935, 0.4416, 0.744, 0.4334, 0.744, 0.375, 0.6815, 0.375, 0.631, 0.3887, 0.631, 0.3887, 0.6815, 0.4334, 0.631, 0.4416, 0.631, 0.4416, 0.6815, 0.4334, 0.6815, 0.8364, -0.8144, 0.7991, -0.803, 0.3957, 0.6457, 0.0554, 2.097, 0.5, 0.1805, 0.4697, 0.09989, 0.4697, 0.09989, 1.5e+06, 5.492e+06, 0.5, 0.0, 0.5, 0.1805, 0.494, 0.1524, 0.4751, -0.005611, 0.5, 0.75, 0.5, 0.75, 0.5, 0.75, 0.5, 0.75, 0.375, 0.006013, 0.375, 0.05649, 0.375, 0.05649, 0.375, 0.006013, 0.5, 0.75, 0.4856, 0.75, 0.4856, 0.75, 0.5, 0.75, 0.375, 0.8084, 0.375, 0.9416, 0.375, 0.9416, 0.375, 0.8084, 0.1834, 0.6935, 0.3166, 0.6935, 0.3166, 0.744, 0.1834, 0.744, 0.3642, 0.7392, 0.3322, 0.7392, 0.3642, 0.7072, 0.375, 0.744, 0.375, 0.6935, 0.375, 0.6935, 0.375, 0.744, 0.3881, 0.9416, 0.3881, 0.8084, 0.3941, 0.8084, 0.3941, 0.9416, 0.375, 0.6566, 0.375, 0.6815, 0.375, 0.6815, 0.375, 0.6572, 0.3565, 0.6815, 0.3565, 0.6935, 0.3613, 0.6935, 0.3613, 0.6815, 0.375, 0.125, 0.375, 0.125, 0.375, 0.09278, 0.375, 0.09278, 0.3428, 0.6572, 0.1572, 0.6572, 0.125, 0.625, 0.375, 0.625, 0.3428, 0.6815, 0.3428, 0.6572, 0.375, 0.6572, 0.375, 0.6815, 0.4766, 0.125, 0.3838, 0.125, 0.4072, 0.09278, 0.4678, 0.09278, 0.4806, 0.7357, 0.5, 0.75, 0.4854, 0.75, 0.3887, 0.6815, 0.3887, 0.6935, 0.3935, 0.6935, 0.3935, 0.6815, 0.1399, -0.5123, 0.5, 0.5695, 0.5, 0.5635, 0.4678, 0.6553, 0.3925, 0.7481, 0.3939, 0.7617, 0.3848, 0.7559, 0.3838, 0.7458, 0.3872, 0.7425, 0.375, 0.6161, 0.375, 0.6165, 0.375, 0.6622, 0.4072, 0.06851, 0.4416, 0.06851, 0.4678, 0.09278, 0.4072, 0.09278, 0.1572, 0.6572, 0.3428, 0.6572, 0.3428, 0.6815, 0.1572, 0.6815, 0.375, 0.6935, 0.375, 0.744, 0.375, 0.744, 0.375, 0.6935, 0.375, 0.6935, 0.375, 0.6935, 0.375, 0.6815, 0.375, 0.6815, 0.3858, 0.7392, 0.3858, 0.7072, 0.4178, 0.7392, 0.375, 0.6815, 0.375, 0.631, 0.375, 0.631, 0.375, 0.6815, 0.5, 0.75, 0.5, 0.75, 0.5, 0.75, 0.5, 0.75, 0.4334, 0.006013, 0.4416, 0.006013, 0.4416, 0.05649, 0.4334, 0.05649, 0.3881, 0.05649, 0.3941, 0.05649, 0.3941, 0.06851, 0.3881, 0.06851, 0.1387, 0.7066, 0.1435, 0.7066, 0.1435, 0.7006, 0.1387, 0.7006, 0.375, 0.6815, 0.375, 0.6815, 0.375, 0.6935, 0.375, 0.6935, 0.375, 0.01369, 0.375, 0.01369, 0.375, 0.01853, 0.375, 0.01853, 0.4799, 0.0, 0.49, 0.0, 0.4766, 0.0143, 0.4697, 0.7107, 0.4678, 0.6815, 0.5, 0.5695, 0.4416, 0.75, 0.4334, 0.75, 0.4334, 0.75, 0.4416, 0.75, 0.3935, 0.744, 0.3935, 0.6935, 0.3887, 0.6935, 0.3887, 0.744, -0.1414, -0.5176, 0.4678, 0.05649, 0.5, 0.1805, 0.4856, 0.7644, 0.4856, 0.75, 0.5, 0.75, 0.375, 0.09278, 0.375, 0.06851, 0.4072, 0.06851, 0.4072, 0.09278, 0.4022, 0.625, 0.375, 0.625, 0.4012, 0.625, 0.375, 0.05649, 0.375, 0.05649, 0.3881, 0.05649, 0.3881, 0.05649, 0.3941, 0.05649, 0.4334, 0.05649, 0.4334, 0.05649, 0.3941, 0.05649, 0.4334, 0.06851, 0.4072, 0.06851, 0.3941, 0.06851, 0.375, 0.06851, 0.3881, 0.06851, 0.375, 0.06851, 0.375, 0.01369, 0.375, 0.01912, 0.375, 0.01912, 0.375, 0.01369, 0.375, 0.01912, 0.375, 0.01912, 0.375, 0.01369, 0.375, 0.01369, 0.375, 0.01853, 0.375, 0.0, 0.375, 0.0, 0.375, 0.01853, 0.375, 0.01853, 0.375, 0.01853, 0.375, 0.0, 0.375, 0.0, 0.4416, 0.7691, 0.4856, 0.7644, 0.4416, 0.8084, 0.4416, 0.7631, 0.4416, 0.75, 0.4856, 0.75, 0.3887, 0.7315, 0.4334, 0.75, 0.4334, 0.7631, 0.3925, 0.7481, 0.4334, 0.7691, 0.4334, 0.8084, 0.3941, 0.8084, 0.3939, 0.7617, 0.3881, 0.8084, 0.375, 0.8084, 0.375, 0.7452, 0.3848, 0.7559, 0.375, 0.7548, 0.375, 0.744, 0.375, 0.744, 0.3838, 0.7458, 0.3935, 0.7363, 0.3872, 0.7425, 0.375, 0.744, 0.375, 0.744, 0.1834, 0.6935, 0.1834, 0.6935, 0.1572, 0.6935, 0.1572, 0.6935, 0.1435, 0.7197, 0.125, 0.7178, 0.125, 0.7178, 0.1435, 0.7197, 0.375, 0.06851, 0.375, 0.06851, 0.375, 0.06851, 0.1834, 0.6815, 0.1572, 0.6815, 0.1572, 0.6815, 0.1435, 0.7363, 0.1381, 0.7309, 0.1523, 0.7353, 0.1571, 0.7178, 0.1387, 0.744, 0.1834, 0.744, 0.1834, 0.7363, 0.1358, 0.7392, 0.1387, 0.7315, 0.1572, 0.7179, 0.1572, 0.7315, 0.1572, 0.75, 0.3166, 0.7363, 0.3166, 0.744, 0.3613, 0.744, 0.3642, 0.7392, 0.3477, 0.7353, 0.3619, 0.7309, 0.3565, 0.7363, 0.3429, 0.7499, 0.3166, 0.7315, 0.3428, 0.7179, 0.3428, 0.75, 0.3166, 0.75, 0.375, 0.6815, 0.375, 0.6815, 0.375, 0.6815, 0.375, 0.6815, 0.375, 0.6815, 0.375, 0.6815, 0.375, 0.6815, 0.375, 0.6815, 0.375, 0.6935, 0.375, 0.6935, 0.375, 0.6935, 0.375, 0.6935, 0.375, 0.6935, 0.375, 0.6935, 0.375, 0.6935, 0.375, 0.6935, 0.375, 0.5596, 0.375, 0.631, 0.375, 0.631, 0.375, 0.6161, 0.375, 0.6815, 0.375, 0.6815, 0.3565, 0.6815, 0.375, 0.6935, 0.375, 0.6935, 0.3565, 0.6935, 0.3565, 0.6935, 0.3613, 0.6935, 0.3166, 0.6935, 0.3166, 0.6935, 0.3613, 0.6935, 0.3613, 0.6815, 0.3166, 0.6815, 0.3428, 0.6815, 0.4416, 0.7363, 0.4416, 0.744, 0.4806, 0.7357, 0.4416, 0.7315, 0.4854, 0.75, 0.4416, 0.75, 0.3887, 0.744, 0.4334, 0.744, 0.4334, 0.7363, 0.3858, 0.7392, 0.4334, 0.7315, 0.4334, 0.75, 0.3887, 0.7315, 0.3858, 0.7072, 0.3935, 0.744, 0.4178, 0.7392, 0.3935, 0.7363, 0.375, 0.744, 0.3887, 0.6815, 0.4334, 0.6815, 0.4334, 0.6815, 0.3887, 0.6815, 0.4334, 0.6935, 0.4334, 0.6935, 0.3887, 0.6935, 0.3887, 0.6935, 0.3935, 0.6935, 0.375, 0.6935, 0.375, 0.6935, 0.3935, 0.6935, 0.3935, 0.6815, 0.375, 0.6815, 0.375, 0.6815, 0.4678, 0.6553, 0.4416, 0.6572, 0.4416, 0.6572, 0.4502, 0.625, 0.4669, 0.625, 0.4678, 0.6572, 0.4416, 0.6935, 0.4697, 0.7107, 0.4416, 0.6935, 0.4416, 0.6815, 0.4416, 0.6815, 0.4678, 0.6815, 0.4416, 0.05649, 0.4416, 0.05649, 0.4678, 0.05649, 0.4416, 0.01853, 0.4416, 0.0, 0.4678, 0.0, 0.4416, 0.01369, 0.4678, 0.01341, 0.4416, 0.01912, 0.4353, 0.625, 0.4022, 0.625, 0.4012, 0.625, 0.5407, 0.625, 0.375, 0.625, 0.375, 0.625, 0.3764, 0.625, 0.4012, 0.625, 0.375, 0.06851, 0.375, 0.05649, 0.3881, 0.05649, 0.3881, 0.06851, 0.3881, 0.05649, 0.3941, 0.05649, 0.3941, 0.05649, 0.3881, 0.05649, 0.4334, 0.05649, 0.4334, 0.06851, 0.3941, 0.06851, 0.3941, 0.05649, 0.4072, 0.06851, 0.375, 0.06851, 0.3881, 0.06851, 0.3941, 0.06851, 0.375, 0.01853, 0.375, 0.01369, 0.375, 0.01369, 0.375, 0.01853, 0.3941, 0.006013, 0.3881, 0.006013, 0.3881, 0.03222, 0.3941, 0.03222, 0.375, 0.01369, 0.375, 0.01853, 0.375, 0.01853, 0.375, 0.01369, 0.375, 0.0, 0.375, 0.0, 0.375, 0.01853, 0.375, 0.01853, 0.4416, 0.7691, 0.4416, 0.7631, 0.4856, 0.75, 0.4856, 0.7644, 0.3935, 0.7363, 0.3887, 0.7315, 0.3925, 0.7481, 0.3872, 0.7425, 0.4334, 0.7631, 0.4334, 0.7691, 0.3939, 0.7617, 0.3925, 0.7481, 0.3941, 0.8084, 0.3881, 0.8084, 0.3848, 0.7559, 0.3939, 0.7617, 0.375, 0.7452, 0.375, 0.7548, 0.3838, 0.7458, 0.3848, 0.7559, 0.375, 0.744, 0.375, 0.744, 0.3872, 0.7425, 0.3838, 0.7458, 0.1834, 0.6815, 0.1834, 0.6935, 0.1572, 0.6935, 0.1572, 0.6815, 0.1387, 0.6935, 0.1435, 0.6935, 0.1435, 0.7066, 0.1387, 0.7066, 0.125, 0.7066, 0.125, 0.7006, 0.1435, 0.7006, 0.1435, 0.7066, 0.125, 0.6875, 0.1572, 0.6875, 0.1387, 0.7006, 0.1435, 0.7006, 0.1387, 0.7315, 0.1435, 0.7363, 0.1678, 0.7392, 0.1358, 0.7072, 0.1435, 0.744, 0.1387, 0.744, 0.1358, 0.7392, 0.1678, 0.7392, 0.1834, 0.7363, 0.1834, 0.7315, 0.1358, 0.7072, 0.1358, 0.7392, 0.3166, 0.7315, 0.3166, 0.7363, 0.3642, 0.7392, 0.3642, 0.7072, 0.3613, 0.744, 0.3565, 0.744, 0.3322, 0.7392, 0.3642, 0.7392, 0.3565, 0.7363, 0.3613, 0.7315, 0.3642, 0.7072, 0.3322, 0.7392, 0.375, 0.6935, 0.375, 0.6815, 0.375, 0.6815, 0.375, 0.6935, 0.375, 0.6815, 0.375, 0.6815, 0.375, 0.6815, 0.375, 0.6815, 0.375, 0.6815, 0.375, 0.6935, 0.375, 0.6935, 0.375, 0.6815, 0.375, 0.6935, 0.375, 0.6935, 0.375, 0.6935, 0.375, 0.6935, 0.375, 0.7225, 0.375, 0.5596, 0.375, 0.6161, 0.375, 0.6622, 0.375, 0.631, 0.375, 0.631, 0.375, 0.6165, 0.375, 0.6161, 0.3428, 0.6815, 0.375, 0.6815, 0.3565, 0.6815, 0.3613, 0.6815, 0.375, 0.6815, 0.375, 0.6935, 0.3565, 0.6935, 0.3565, 0.6815, 0.3565, 0.6935, 0.3613, 0.6935, 0.3613, 0.6935, 0.3565, 0.6935, 0.3166, 0.6935, 0.3166, 0.6815, 0.3613, 0.6815, 0.3613, 0.6935, 0.4416, 0.7315, 0.4416, 0.7363, 0.4806, 0.7357, 0.4854, 0.75, 0.3935, 0.744, 0.3887, 0.744, 0.3858, 0.7392, 0.4178, 0.7392, 0.4334, 0.7363, 0.4334, 0.7315, 0.3858, 0.7072, 0.3858, 0.7392, 0.3887, 0.7315, 0.3935, 0.7363, 0.4178, 0.7392, 0.3858, 0.7072, 0.375, 0.6815, 0.3887, 0.6815, 0.3887, 0.6815, 0.3935, 0.6815, 0.4334, 0.6815, 0.4334, 0.6935, 0.3887, 0.6935, 0.3887, 0.6815, 0.3887, 0.6935, 0.3935, 0.6935, 0.3935, 0.6935, 0.3887, 0.6935, 0.375, 0.6935, 0.375, 0.6815, 0.3935, 0.6815, 0.3935, 0.6935, 0.5, 0.75, 0.5, 0.75, 0.5, 0.75, 0.5, 0.75, 0.4416, 0.6935, 0.4416, 0.6815, 0.4678, 0.6815, 0.4697, 0.7107, 0.4416, 0.06851, 0.4416, 0.05649, 0.4678, 0.05649, -0.1414, -0.5176, 0.4416, 0.01369, 0.4416, 0.01853, 0.4799, 0.0, 0.4766, 0.0143, 0.375, 0.05649, 0.375, 0.006013, 0.3881, 0.006013, 0.3881, 0.05649, 0.4334, 0.006013, 0.4334, 0.05649, 0.3941, 0.05649, 0.3941, 0.006013, 0.4416, 0.8084, 0.4334, 0.8084, 0.4334, 0.7691, 0.4416, 0.7691, 0.4334, 0.75, 0.4416, 0.75, 0.4416, 0.7631, 0.4334, 0.7631, 0.375, 0.9416, 0.375, 0.8084, 0.3881, 0.8084, 0.3881, 0.9416, 0.4334, 0.8084, 0.4334, 0.9416, 0.3941, 0.9416, 0.3941, 0.8084, 0.1834, 0.6935, 0.1834, 0.744, 0.1387, 0.744, 0.1387, 0.6935, 0.125, 0.7197, 0.125, 0.7178, 0.1435, 0.6935, 0.1435, 0.744, 0.1834, 0.744, 0.3166, 0.744, 0.3166, 0.7363, 0.1834, 0.7363, 0.3166, 0.75, 0.1834, 0.75, 0.1834, 0.7315, 0.3166, 0.7315, 0.375, 0.8084, 0.375, 0.8084, 0.375, 0.7452, 0.375, 0.7452, 0.375, 0.744, 0.375, 0.744, 0.375, 0.7548, 0.375, 0.7548, 0.375, 0.006013, 0.375, 0.006013, 0.375, 0.01369, 0.375, 0.01369, 0.375, 0.0, 0.375, 0.0, 0.375, 0.01853, 0.375, 0.01853, 0.375, 0.6815, 0.375, 0.6566, 0.375, 0.631, 0.375, 0.6815, 0.375, 0.631, 0.375, 0.6815, 0.375, 0.6815, 0.375, 0.631, 0.4416, 0.75, 0.4334, 0.75, 0.4334, 0.7315, 0.4416, 0.7315, 0.4334, 0.744, 0.4416, 0.744, 0.4416, 0.7363, 0.4334, 0.7363, 0.4334, 0.631, 0.4334, 0.6815, 0.3887, 0.6815, 0.3887, 0.631, 0.4678, 0.6572, 0.4764, 0.625, 0.8364, -0.8144, 0.0554, 2.097, 0.4416, 0.631, 0.4334, 0.631, 0.7991, -0.803, 0.8364, -0.8144, 0.4022, 0.625, 0.4597, 0.625, 0.0554, 2.097, 0.3957, 0.6457, 0.375, 0.744, 0.375, 0.744, 0.3935, 0.7363, 0.3935, 0.7363, 0.4334, 0.75, 0.4334, 0.75, 0.3887, 0.7315, 0.3887, 0.7315, 0.375, 0.631, 0.375, 0.631, 0.375, 0.5596, 0.375, 0.5597, 0.5, 0.75, 0.5, 0.75, 0.5, 0.75, 0.5, 0.75, 0.375, 0.744, 0.375, 0.6935, 0.375, 0.6935, 0.375, 0.744, 0.375, 0.6935, 0.375, 0.744, 0.375, 0.744, 0.375, 0.6935, 0.3166, 0.744, 0.3166, 0.6935, 0.3613, 0.6935, 0.3613, 0.744, 0.375, 0.6935, 0.375, 0.744, 0.3565, 0.744, 0.3565, 0.6935, 0.375, 0.744, 0.375, 0.6935, 0.3935, 0.6935, 0.3935, 0.744, 0.4334, 0.6935, 0.4334, 0.744, 0.3887, 0.744, 0.3887, 0.6935, 0.375, 0.6815, 0.375, 0.6815, 0.375, 0.6815, 0.375, 0.6815, 0.375, 0.6935, 0.375, 0.6935, 0.375, 0.6935, 0.375, 0.6935, 0.4416, 0.6935, 0.4334, 0.6935, 0.4334, 0.6935, 0.4416, 0.6935, 0.4334, 0.6815, 0.4416, 0.6815, 0.4416, 0.6815, 0.4334, 0.6815, 0.4416, 0.06851, 0.4072, 0.06851, 0.4334, 0.06851, 0.4416, 0.06851, 0.4334, 0.05649, 0.4416, 0.05649, 0.4416, 0.05649, 0.4334, 0.05649, 0.375, 0.06851, 0.375, 0.06851, 0.375, 0.06851, 0.375, 0.06851, 0.375, 0.05649, 0.375, 0.05649, 0.375, 0.05649, 0.375, 0.05649, 0.3166, 0.6935, 0.1834, 0.6935, 0.1834, 0.6935, 0.3166, 0.6935, 0.1572, 0.6815, 0.3428, 0.6815, 0.3166, 0.6815, 0.1834, 0.6815, 0.375, 0.6935, 0.375, 0.6935, 0.375, 0.6935, 0.375, 0.6935, 0.375, 0.6815, 0.375, 0.6815, 0.375, 0.6815, 0.375, 0.6815, 0.4334, 0.0, 0.4416, 0.0, 0.4416, 0.01853, 0.4334, 0.01853, 0.4416, 0.006013, 0.4334, 0.006013, 0.4334, 0.01369, 0.4416, 0.01369, 0.4416, 0.05649, 0.4416, 0.006013, 0.4751, -0.005611, 0.494, 0.1524, 0.4416, 0.6815, 0.4416, 0.631, 0.4678, 0.6553, 0.5, 0.5635, 0.4416, 0.75, 0.4416, 0.75, 0.4854, 0.75, 0.4856, 0.75, 0.4416, 0.744, 0.4416, 0.6935, 0.4697, 0.7107, 0.3943, 0.9984, 0.4416, 0.9416, 0.4416, 0.8084, 0.4856, 0.7644, 0.4854, 0.9854, 0.375, 0.625, 0.375, 0.625, 0.375, 0.625, 0.375, 0.625, 0.3165, 0.129, 0.4335, 0.246, 0.4335, 0.246, 0.3165, 0.129, 0.375, 0.625, 0.375, 0.625, 0.375, 0.625, 0.375, 0.625, 0.4854, 0.75, 0.5, 0.75, 0.5, 0.75, 0.4854, 0.75, 0.4856, 0.7644, 0.5, 0.75, 0.5, 0.75, 0.4856, 0.7644, 0.4854, 0.75, 0.5, 0.75, 0.5, 0.75, 0.4854, 0.75, 0.4854, 0.9854, 0.4856, 0.7644, 0.4856, 0.7644, 0.4854, 0.9854, 0.49, 0.0, 0.4799, 0.0, 0.4799, 0.0, 0.49, 0.0, 0.4856, 0.75, 0.4854, 0.75, 0.4854, 0.75, 0.4856, 0.75, 0.5, 0.75, 0.5, 0.75, 0.5, 0.75, 0.5, 0.75, 0.5, 0.75, 0.5, 1.0, 0.5, 1.0, 0.5, 0.75, 0.5, 0.75, 0.5, 0.75, 0.5, 0.75, 0.5, 0.75, 0.5, 0.75, 0.5, 1.0, 0.5, 1.0, 0.5, 0.75, 0.5, 0.75, 0.5, 1.0, 0.4854, 0.9854, 0.4856, 0.7644, 0.4856, 0.75, 0.4854, 0.75, 0.5, 0.75, 0.5, 0.75, 0.5, 0.75, 0.5, 0.75, 0.5, 0.75, 0.5, 0.75, 0.5, 0.75, 0.5, 1.0, 0.5, 1.0, 0.5, 0.75, 0.4856, 0.7644, 0.5, 0.75, 0.5, 0.75, 0.4856, 0.7644, 0.49, 0.0, 0.4799, 0.0, 0.4799, 0.0, 0.49, 0.0, 0.49, 0.0, 0.49, 0.0, 0.49, 0.0, 0.49, 0.0, 0.5, 0.75, 0.5, 0.75, 0.5, 0.75, 0.5, 0.75, 0.4856, 0.75, 0.4854, 0.75, 0.4854, 0.75, 0.4856, 0.75, 0.5, 0.75, 0.5, 0.75, 0.5, 0.75, 0.5, 0.75, 0.5, 0.75, 0.5, 1.0, 0.5, 1.0, 0.5, 0.75, 0.5, 0.75, 0.5, 0.75, 0.5, 0.75, 0.5, 0.75, 0.5, 0.75, 0.5, 0.75, 0.5, 0.75, 0.5, 0.75, 0.5, 0.0, 0.5, 0.0, 0.5, 0.0, 0.5, 0.0, 0.5, 1.0, 0.5, 0.75, 0.5, 0.75, 0.5, 1.0, 0.4335, 0.246, 0.4335, 0.1915, 0.4335, 0.1915, 0.4335, 0.246, 0.375, 0.25, 0.375, 0.129, 0.375, 0.129, 0.375, 0.25, 0.5, 0.75, 0.5, 0.75, 0.5, 0.75, 0.5, 0.75, 0.5, 0.75, 0.5, 0.75, 0.5, 0.75, 0.5, 0.75, 0.5, 0.75, 0.5, 0.75, 0.5, 0.75, 0.5, 0.75, 0.5, 0.75, 0.5, 0.75, 0.5, 0.75, 0.5, 0.75, 0.5, 0.75, 0.5, 0.75, 0.5, 0.75, 0.5, 0.75, 0.5, 0.75, 0.5, 0.75, 0.5, 0.75, 0.5, 0.75, 0.5, 0.75, 0.5, 0.75, 0.5, 0.75, 0.5, 0.75, 0.5, 0.75, 0.5, 0.75, 0.5, 0.75, 0.5, 0.75, 0.625, 0.621, 0.4708, 0.621, 0.5, 0.504, 0.5665, 0.504, 0.5665, 0.504, 0.625, 0.621, 0.625, 0.621, 0.5665, 0.504, 0.4708, 0.621, 0.5, 0.504, 0.5, 0.504, 0.4708, 0.621, 0.5, 0.504, 0.5665, 0.504, 0.5665, 0.504, 0.5, 0.504, 0.5, 0.774, 0.5, 0.6875, 0.5, 0.5695, 0.5, 0.6468, 0.5, 0.5695, 0.1399, -0.5123, 0.1399, -0.5123, 0.5, 0.5695, 0.5, 0.6875, 0.5, 0.5695, 0.5, 0.5695, 0.5, 0.6875, 0.5407, 0.625, 0.5, 0.6875, 0.5, 0.6875, 0.5407, 0.625, 0.5, 0.0625, 0.5, 0.125, 0.5, 0.2107, 0.5, 0.1805, 0.5, 0.0625, 0.5, 0.125, 0.5, 0.125, 0.5, 0.0625, 0.4697, 0.09989, 0.5, 0.1805, 0.5, 0.1805, 0.4697, 0.09989, 0.5, 0.125, 0.4766, 0.125, 0.4766, 0.125, 0.5, 0.125, 0.5, 0.0, 0.5, 0.0, 0.5, 0.0, 0.5, 0.0, 0.5, 1.0, 0.5, 1.0, 0.5, 1.0, 0.5, 1.0, 0.5, 0.0, 0.5, 0.0, 0.5, 0.0, 0.5, 0.0, 0.5, 0.0, 0.5, 0.0, 0.5, 0.0, 0.5, 0.0, 0.625, 0.4246, 0.625, 0.4655, 0.625, 0.4246, 0.625, 0.3254, 0.625, 0.2845, 0.625, 0.3254, 0.625, 0.3254, 0.625, 0.4246, 0.6165, 0.4535, 0.6165, 0.2965, 0.625, 0.5585, 0.625, 0.5585, 0.625, 0.4655, 0.625, 0.4926, 0.625, 0.3254, 0.625, 0.3254, 0.625, 0.2905, 0.625, 0.2845, 0.625, 0.4246, 0.625, 0.4246, 0.625, 0.4855, 0.625, 0.4655, 0.625, 0.4246, 0.625, 0.4246, 0.625, 0.4655, 0.625, 0.4595, 0.625, 0.1915, 0.625, 0.1915, 0.625, 0.2574, 0.625, 0.2845, 0.625, 0.3254, 0.625, 0.4246, 0.625, 0.4246, 0.625, 0.3254, 0.625, 0.1915, 0.625, 0.1915, 0.625, 0.2845, 0.625, 0.2905, 0.625, 0.4141, 0.625, 0.4107, 0.625, 0.442, 0.625, 0.3393, 0.625, 0.3359, 0.625, 0.308, 0.625, 0.3393, 0.625, 0.2647, 0.625, 0.3393, 0.625, 0.4107, 0.625, 0.4853, 0.625, 0.4107, 0.625, 0.3393, 0.625, 0.3393, 0.625, 0.2647, 0.625, 0.2647, 0.625, 0.4107, 0.625, 0.3393, 0.625, 0.2866, 0.625, 0.4634, 0.625, 0.4107, 0.625, 0.4107, 0.625, 0.4744, 0.625, 0.4853, 0.625, 0.3393, 0.625, 0.4107, 0.625, 0.4141, 0.625, 0.3359, 0.625, 0.3393, 0.625, 0.3393, 0.625, 0.2647, 0.625, 0.2756, 0.625, 0.4107, 0.625, 0.4107, 0.625, 0.4853, 0.625, 0.4853, 0.625, 0.3393, 0.625, 0.4107, 0.625, 0.4107, 0.625, 0.3393, 0.625, 0.3313, 0.625, 0.4187, 0.625, 0.4692, 0.625, 0.2808, 0.625, 0.4187, 0.625, 0.4141, 0.625, 0.442, 0.625, 0.4535, 0.625, 0.2965, 0.625, 0.308, 0.625, 0.3359, 0.625, 0.3313, 0.625, 0.3085, 0.625, 0.4415, 0.625, 0.4634, 0.625, 0.2866, 0.625, 0.3367, 0.625, 0.3367, 0.625, 0.2686, 0.625, 0.4133, 0.625, 0.4814, 0.625, 0.4133, 0.625, 0.3367, 0.625, 0.3085, 0.625, 0.2686, 0.625, 0.4133, 0.625, 0.4814, 0.625, 0.4133, 0.625, 0.3367, 0.625, 0.2686, 0.625, 0.2686, 0.625, 0.3367, 0.625, 0.3367, 0.625, 0.3367, 0.625, 0.2686, 0.625, 0.2785, 0.625, 0.4133, 0.625, 0.4133, 0.625, 0.4715, 0.625, 0.4814, 0.625, 0.4133, 0.625, 0.4133, 0.625, 0.4814, 0.625, 0.4814, 0.625, 0.2885, 0.625, 0.4615, 0.625, 0.4133, 0.625, 0.3367, 0.625, 0.4133, 0.625, 0.3367, 0.625, 0.3367, 0.625, 0.4133, 0.625, 0.3367, 0.625, 0.3367, 0.625, 0.2686, 0.625, 0.2686, 0.625, 0.2314, 0.625, 0.2686, 0.625, 0.3085, 0.625, 0.2197, 0.625, 0.3367, 0.625, 0.4133, 0.625, 0.4615, 0.625, 0.3085, 0.625, 0.4133, 0.625, 0.4133, 0.625, 0.4814, 0.625, 0.4715, 0.625, 0.2056, 0.625, 0.2056, 0.625, 0.2314, 0.625, 0.2314, 0.625, 0.3367, 0.625, 0.3367, 0.625, 0.2686, 0.625, 0.2686, 0.625, 0.2197, 0.625, 0.2686, 0.625, 0.2686, 0.625, 0.2314, 0.625, 0.3367, 0.625, 0.4133, 0.625, 0.4133, 0.625, 0.3367, 0.625, 0.1915, 0.625, 0.1915, 0.625, 0.3085, 0.625, 0.2785, 0.625, 0.129, 0.625, 0.129, 0.625, 0.129, 0.625, 0.129, 0.625, 0.125, 0.625, 0.125, 0.625, 0.125, 0.625, 0.125, 0.625, 0.129, 0.625, 0.129, 0.625, 0.129, 0.625, 0.129, 0.625, 0.125, 0.625, 0.129, 0.625, 0.129, 0.625, 0.125, 0.625, 0.129, 0.625, 0.125, 0.625, 0.125, 0.625, 0.129, 0.625, 0.129, 0.625, 0.125, 0.625, 0.125, 0.625, 0.129, 0.625, 0.125, 0.625, 0.129, 0.625, 0.129, 0.625, 0.125, 0.625, 0.125, 0.625, 0.125, 0.625, 0.125, 0.625, 0.125, 0.625, 0.129, 0.625, 0.129, 0.625, 0.246, 0.625, 0.246, 0.625, 0.129, 0.625, 0.129, 0.625, 0.129, 0.625, 0.129, 0.625, 0.246, 0.625, 0.129, 0.625, 0.129, 0.625, 0.246, 0.625, 0.129, 0.625, 0.246, 0.625, 0.246, 0.625, 0.129, 0.625, 1.0, 0.625, 0.75, 0.625, 0.75, 0.625, 1.0, 0.625, 1.0, 0.625, 1.0, 0.625, 1.0, 0.625, 1.0, 0.625, 0.75, 0.625, 0.75, 0.625, 0.75, 0.625, 0.75, 0.625, 0.75, 0.625, 1.0, 0.625, 1.0, 0.625, 0.75, 0.625, 0.0625, 0.625, 0.0, 0.625, 0.0, 0.625, 0.0625, 0.625, 0.0, 0.625, 0.0625, 0.625, 0.0625, 0.625, 0.0, 0.625, 0.0, 0.625, 0.0, 0.625, 0.0, 0.625, 0.0, 0.625, 0.0625, 0.625, 0.0, 0.625, 0.0, 0.625, 0.0625, 0.625, 0.6875, 0.625, 0.625, 0.625, 0.625, 0.625, 0.6429, 0.625, 0.6875, 0.625, 0.625, 0.625, 0.625, 0.625, 0.6875, 0.625, 0.625, 0.625, 0.625, 0.625, 0.625, 0.625, 0.625, 0.625, 0.625, 0.625, 0.6429, 0.625, 0.6429, 0.625, 0.625, 0.625, 0.125, 0.625, 0.0625, 0.625, 0.0625, 0.625, 0.125, 0.625, 0.0625, 0.625, 0.125, 0.625, 0.125, 0.625, 0.0625, 0.625, 0.125, 0.625, 0.125, 0.625, 0.125, 0.625, 0.125, 0.625, 0.0625, 0.625, 0.0625, 0.625, 0.0625, 0.625, 0.0625, 0.625, 0.6875, 0.625, 0.625, 0.625, 0.625, 0.625, 0.6875, 0.625, 0.625, 0.625, 0.6875, 0.625, 0.6875, 0.625, 0.625, 0.625, 0.625, 0.625, 0.625, 0.625, 0.625, 0.625, 0.625, 0.625, 0.6875, 0.625, 0.6875, 0.625, 0.6875, 0.625, 0.6875, 0.625, 0.0, 0.625, 0.0625, 0.625, 0.0625, 0.625, 0.0, 0.625, 0.0, 0.625, 0.0625, 0.625, 0.0625, 0.625, 0.0, 0.625, 0.0625, 0.625, 0.0, 0.625, 0.0, 0.625, 0.0625, 0.625, 1.0, 0.625, 1.0, 0.625, 1.0, 0.625, 1.0, 0.625, 0.75, 0.625, 0.6875, 0.625, 0.6875, 0.625, 0.75, 0.625, 0.6875, 0.625, 0.6875, 0.625, 0.6875, 0.625, 0.6875, 0.625, 0.6875, 0.625, 0.75, 0.625, 0.75, 0.625, 0.6875, 0.625, 0.75, 0.625, 0.6875, 0.625, 0.6875, 0.625, 0.75])
me_cube_001.update()

# ---- objects
ob_cube = bpy.data.objects.new('Cube', me_cube_001)

# ---- transforms, parenting, visibility, modifiers, constraints
ob_cube.location = (0.0, 0.0, 0.0)
ob_cube.scale = (-0.03893, 0.4526, 1.0)

# ---- collection membership
col_collection.objects.link(ob_cube)

# ---- scene / render settings (as saved in the file)
scene.frame_start = 1; scene.frame_end = 250; scene.frame_set(1)
scene.render.engine = 'BLENDER_EEVEE_NEXT'
scene.cycles.sampling_pattern = 'TABULATED_SOBOL'
bpy.context.view_layer.update()

# ---- added for rendering (the .blend has no active camera and no usable light): camera, sun
cam_auto = bpy.data.cameras.new('AutoCamera')
cam_auto.lens = 50.0
cam_auto.sensor_width = 36.0
cam_auto.clip_end = 1000.0
ob_auto_camera = bpy.data.objects.new('AutoCamera', cam_auto)
scene.collection.objects.link(ob_auto_camera)
ob_auto_camera.location = (14.5697, -17.8923, 15.7336)
ob_auto_camera.rotation_euler = (1.09748, -7.21219e-08, 0.694738)
scene.camera = ob_auto_camera
light_auto_sun = bpy.data.lights.new('AutoSun', 'SUN')
light_auto_sun.energy = 3.0
light_auto_sun.angle = 0.0523599
ob_auto_sun = bpy.data.objects.new('AutoSun', light_auto_sun)
scene.collection.objects.link(ob_auto_sun)
ob_auto_sun.rotation_euler = (0.872665, 0.174533, 0.523599)
bpy.context.view_layer.update()
